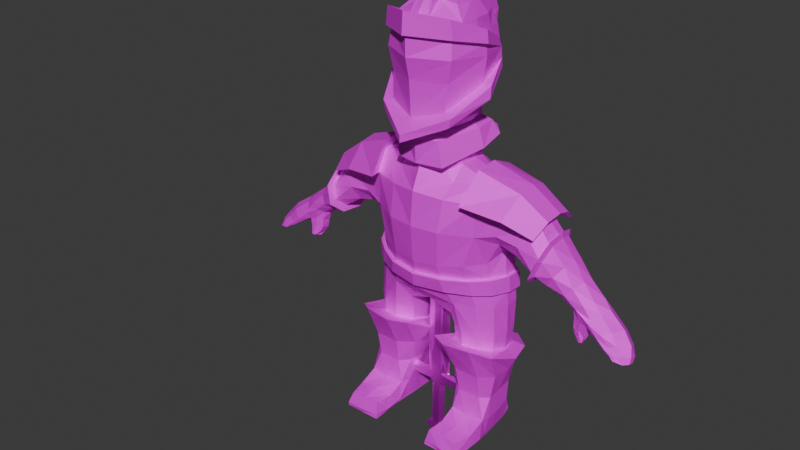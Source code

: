 # Source: character.blend  (saved by Blender 5.1.30; exported with 4.5.12 LTS)
import bpy
from mathutils import Matrix  # noqa: F401  (used for matrix-valued properties, if any)

bpy.ops.wm.read_factory_settings(use_empty=True)
scene = bpy.context.scene
scene.name = 'Scene'

# ---- collections
col_collection = bpy.data.collections.new('Collection'); scene.collection.children.link(col_collection)

# ---- images (referenced by path relative to the original .blend; pixels are not part of the script)
import os
ASSET_DIR = os.environ.get("B2B_ASSET_DIR", "")  # directory of the original .blend (textures are referenced by path, not embedded)
HERE = os.path.dirname(os.path.abspath(__file__))  # packed textures are extracted next to this script under _unpacked/

def load_image(name, relpath, width, height, colorspace="sRGB"):
    """Load a texture the original file referenced (path relative to the .blend, or extracted next to this script)."""
    p = next((c for c in (os.path.join(HERE, relpath), os.path.join(ASSET_DIR, relpath)) if relpath and os.path.exists(c)), "")
    if p:
        img = bpy.data.images.load(p, check_existing=True)
        img.name = name
    else:  # same state as the original file: an image datablock whose file is absent (Cycles renders it pink)
        img = bpy.data.images.new(name, width, height)
        img.source = "FILE"
        img.filepath = "//" + (relpath or name)
    img.colorspace_settings.name = colorspace
    return img
img_knighttex_png = load_image('KnightTex.png', 'KnightTex.png', 1024, 1024, 'sRGB')
img_swordtex = load_image('SwordTex', 'SwordTex.png', 1024, 1024, 'sRGB')

# ---- materials (node trees are filled in below, after node groups)
mat_knight = bpy.data.materials.new('Knight')
mat_swordmat = bpy.data.materials.new('SwordMat')

# ---- material node trees
mat_knight.use_nodes = True; mat_knight.node_tree.nodes.clear()
_N = mat_knight.node_tree.nodes; _L = mat_knight.node_tree.links
n0 = _N.new('ShaderNodeBsdfPrincipled'); n0.name = 'Principled BSDF'; n0.location = (-200, 100)
n0.inputs[1].default_value = 0.2967
n0.inputs[2].default_value = 0.6675
n1 = _N.new('ShaderNodeOutputMaterial'); n1.name = 'Material Output'; n1.location = (200, 100)
n2 = _N.new('ShaderNodeTexImage'); n2.name = 'Image Texture.001'; n2.location = (-588, 83)
n2.image = img_knighttex_png
n2.interpolation = 'Closest'
_L.new(n2.outputs[0], n0.inputs[0])
_L.new(n0.outputs[0], n1.inputs[0])
n1.is_active_output = True
mat_swordmat.use_nodes = True; mat_swordmat.node_tree.nodes.clear()
_N = mat_swordmat.node_tree.nodes; _L = mat_swordmat.node_tree.links
n0 = _N.new('ShaderNodeBsdfPrincipled'); n0.name = 'Principled BSDF'; n0.location = (-200, 100)
n0.inputs[1].default_value = 1.0
n1 = _N.new('ShaderNodeOutputMaterial'); n1.name = 'Material Output'; n1.location = (200, 100)
n2 = _N.new('ShaderNodeTexImage'); n2.name = 'Image Texture'; n2.location = (-553, 64)
n2.image = img_swordtex
n2.interpolation = 'Closest'
_L.new(n0.outputs[0], n1.inputs[0])
_L.new(n2.outputs[0], n0.inputs[0])
n1.is_active_output = True

# ---- world
world_world = bpy.data.worlds.new('World'); scene.world = world_world
world_world.use_nodes = True; world_world.node_tree.nodes.clear()
_N = world_world.node_tree.nodes; _L = world_world.node_tree.links
n0 = _N.new('ShaderNodeOutputWorld'); n0.name = 'World Output'; n0.location = (200, 100)
n1 = _N.new('ShaderNodeBackground'); n1.name = 'Background'; n1.location = (-200, 100)
n1.inputs[0].default_value = (0.05088, 0.05088, 0.05088, 1.0)
_L.new(n1.outputs[0], n0.inputs[0])
n0.is_active_output = True
world_world.color = (0.05088, 0.05088, 0.05088)
world_world.sun_shadow_jitter_overblur = 0.0

# ---- meshes
me_knight = bpy.data.meshes.new('Knight')
me_knight.from_pydata([(-0.1694, 0.2644, 1.103), (-0.3429, 0.2288, 1.589), (-0.351, -0.1103, 0.9283), (-0.3587, -0.1607, 1.622), (0.0, 0.2749, 0.9543), (0.0, 0.2967, 1.556), (0.0, -0.2276, 0.981), (0.0, -0.2842, 1.65), (0.0, 0.3164, 1.109), (-0.3788, 0.03882, 1.748), (0.0, 0.1527, 2.029), (0.0, 0.004153, 0.8196), (-0.2196, 0.2424, 0.9053), (-0.3501, 0.2321, 1.411), (-0.793, 0.09878, 1.221), (-0.7925, -0.03909, 1.213), (-0.786, 0.02796, 1.211), (-0.8117, -0.08285, 1.235), (-0.8544, -0.08922, 1.298), (-0.1826, -0.2357, 1.628), (-0.353, -0.1602, 1.412), (0.0, -0.2535, 1.106), (-0.3624, 0.1789, 1.684), (-0.9053, 0.05252, 1.372), (-0.1661, 0.2781, 1.551), (-0.8896, -0.0288, 1.354), (-0.9005, 0.1268, 1.357), (-0.2246, -0.1618, 0.919), (-0.8572, 0.1684, 1.3), (-0.3805, -0.07331, 1.74), (-0.198, 0.05628, 1.806), (-0.8151, 0.1503, 1.248), (0.0, -0.08798, 2.017), (0.0, 0.2753, 1.779), (-0.1349, 0.02004, 0.7638), (-0.2048, -0.09318, 0.0), (0.0, 0.1408, 0.8771), (0.0, -0.1182, 0.8652), (-0.4969, 0.05899, 1.362), (0.0, -0.3018, 1.43), (-0.1996, 0.1378, 0.0), (0.0, 0.3237, 1.222), (-0.1637, 0.2781, 1.312), (-0.2075, -0.1857, 0.0), (-0.1997, 0.01558, 0.0), (-0.4662, -0.05829, 1.366), (-0.4287, 0.01226, 0.0), (-0.4145, 0.1448, 0.0), (-0.1506, 0.1372, 0.7789), (-0.4445, -0.1922, 0.0), (-0.439, -0.09856, 0.0), (-0.1955, -0.07303, 1.807), (-0.1927, 0.2362, 1.71), (-0.1573, -0.09642, 0.8022), (-0.4741, 0.1364, 1.416), (-0.1746, -0.2745, 1.426), (-0.3893, 0.246, 0.0), (-0.2065, 0.2601, 0.0), (-0.304, -0.1472, 1.107), (-0.6677, 0.1543, 1.571), (-0.6736, 0.07923, 1.592), (-0.6712, -0.006368, 1.581), (-0.5952, -0.06843, 1.339), (-0.6274, -0.1243, 1.431), (-0.4827, -0.1232, 1.448), (-0.6368, 0.2016, 1.469), (-0.4913, 0.2111, 1.498), (-0.5067, 0.2074, 1.59), (-0.6547, 0.2004, 1.527), (-0.6168, 0.1533, 1.403), (-0.6539, -0.08928, 1.523), (-0.5123, -0.1032, 1.602), (-0.6024, 0.05339, 1.341), (-0.2442, 0.228, 0.7085), (-0.2329, 0.2643, 0.402), (-0.2567, 0.238, 0.2765), (-0.236, 0.2163, 0.1638), (-0.1943, 0.1269, 0.1725), (-0.1883, 0.1665, 0.2768), (-0.144, 0.1904, 0.3939), (-0.1509, 0.1474, 0.7085), (-0.1319, 0.04423, 0.7085), (-0.125, 0.06403, 0.4244), (-0.1715, 0.04723, 0.2898), (-0.1886, 0.003039, 0.1552), (-0.4551, -0.003905, 0.1375), (-0.4477, 0.0335, 0.2891), (-0.4925, 0.06925, 0.4446), (-0.4709, 0.06128, 0.7085), (-0.4484, -0.1302, 0.1433), (-0.3994, -0.1108, 0.2857), (-0.4019, -0.1377, 0.4504), (-0.3657, -0.105, 0.7085), (-0.4445, 0.1342, 0.1602), (-0.4322, 0.1668, 0.2837), (-0.4483, 0.2026, 0.4242), (-0.4607, 0.1484, 0.7085), (-0.2111, -0.1275, 0.1382), (-0.2466, -0.1142, 0.286), (-0.2404, -0.1423, 0.4526), (-0.2603, -0.1251, 0.7085), (-0.4408, -0.03217, 0.7085), (-0.4811, -0.06065, 0.4477), (-0.4532, -0.06245, 0.2845), (-0.4557, -0.07501, 0.1338), (-0.3684, 0.2266, 0.7085), (-0.3571, 0.2728, 0.4169), (-0.3589, 0.2318, 0.2812), (-0.3759, 0.2185, 0.1409), (-0.1601, -0.06202, 0.7085), (-0.1471, -0.06323, 0.4468), (-0.1905, -0.05566, 0.289), (-0.1934, -0.06805, 0.1368), (-0.198, -0.3971, 0.0), (-0.4387, -0.3968, 0.0), (-0.4162, -0.3723, 0.09606), (-0.216, -0.3714, 0.1026), (-0.2952, -0.1769, 1.208), (-0.4415, 0.04827, 1.281), (0.0, -0.2773, 1.189), (-0.391, -0.06985, 1.217), (-0.1582, -0.2486, 1.195), (-0.8726, 0.102, 1.168), (-0.875, 0.006722, 1.146), (-0.8652, 0.05187, 1.156), (-0.8884, -0.03165, 1.165), (-0.9255, -0.06035, 1.191), (-0.9897, 0.03202, 1.267), (-0.9574, -0.03865, 1.244), (-1.0, 0.1027, 1.258), (-0.9744, 0.1434, 1.23), (-0.9097, 0.1395, 1.192), (-0.9662, 0.09768, 1.125), (-0.9471, 0.01948, 1.098), (-0.9493, 0.05554, 1.108), (-0.9666, -0.02458, 1.109), (-0.9957, -0.05725, 1.134), (-1.078, 0.005445, 1.183), (-1.041, -0.04694, 1.163), (-1.103, 0.08014, 1.186), (-1.07, 0.1248, 1.146), (-1.001, 0.126, 1.142), (-1.045, 0.1002, 1.074), (-0.9686, 0.02958, 1.036), (-1.026, 0.06513, 1.058), (-0.9739, -0.02568, 1.055), (-1.081, -0.06666, 1.082), (-1.13, -0.001026, 1.124), (-1.091, -0.04683, 1.097), (-1.161, 0.05564, 1.136), (-1.156, 0.1176, 1.097), (-1.054, 0.1295, 1.082), (-1.065, -0.04878, 1.045), (-1.12, 0.02335, 1.028), (-1.14, 0.08908, 1.026), (-1.139, 0.1276, 1.055), (-1.089, -0.01123, 1.007), (-1.151, -0.07766, 1.02), (-1.177, -0.06966, 1.039), (-1.223, 0.1253, 0.9878), (-1.245, 0.1022, 1.028), (-1.219, -0.03072, 1.058), (-1.265, 0.03479, 1.062), (-1.143, -0.06317, 0.9981), (-1.179, -0.005839, 0.9921), (-1.208, 0.08272, 0.9756), (-1.159, -0.04021, 0.9886), (-1.051, -0.05902, 0.9358), (-1.017, -0.04397, 0.9315), (-1.006, -0.01897, 0.922), (-1.042, -0.04009, 0.9187), (-1.207, -0.08049, 0.9692), (-1.229, -0.06676, 0.9816), (-1.275, 0.08749, 0.9328), (-1.302, 0.08871, 0.9585), (-1.263, -0.04942, 0.9949), (-1.323, 0.01827, 0.9919), (-1.201, -0.07264, 0.9578), (-1.226, -0.0211, 0.9508), (-1.259, 0.04847, 0.926), (-1.211, -0.04982, 0.9564), (-1.248, -0.08252, 0.9408), (-1.268, -0.07617, 0.9468), (-1.32, 0.04309, 0.901), (-1.343, 0.03796, 0.9213), (-1.305, -0.06249, 0.9505), (-1.348, -0.02, 0.9423), (-1.244, -0.07785, 0.9351), (-1.282, -0.04176, 0.9278), (-1.321, 0.003495, 0.9108), (-1.254, -0.06371, 0.9327), (-1.271, -0.08822, 0.922), (-1.29, -0.08354, 0.919), (-1.341, 0.003763, 0.8926), (-1.351, -0.00106, 0.9013), (-1.326, -0.07262, 0.9109), (-1.35, -0.03735, 0.9068), (-1.268, -0.08534, 0.9193), (-1.312, -0.06205, 0.9047), (-1.337, -0.02948, 0.8959), (-1.283, -0.07765, 0.9146), (-1.058, -0.04808, 0.9978), (-1.057, -0.0481, 0.9648), (-0.99, -0.03476, 0.9642), (-0.9758, -0.02994, 0.9978), (-0.9741, 0.0222, 0.9818), (-0.9933, 0.002973, 0.9445), (-1.058, -0.02476, 0.9452), (-1.07, -0.009991, 0.9786), (-1.021, -0.04327, 1.052), (-1.049, 0.02472, 1.013), (-1.032, -0.057, 0.9297), (-1.021, -0.02731, 0.9201), (-1.024, 0.01946, 0.9711), (-1.024, -0.003457, 0.9388), (-1.019, -0.0446, 0.9981), (-1.03, -0.05244, 0.9696), (-1.078, 0.04682, 1.04), (-1.094, 0.0955, 1.052), (-1.098, 0.129, 1.07), (-0.3256, -0.1909, 0.0), (-0.4589, -0.1684, 0.02378), (-0.1976, -0.1644, 0.02292), (-0.3289, -0.1415, 0.1327), (-0.3228, -0.3967, 0.0), (-0.4372, -0.3976, 0.02537), (-0.2001, -0.3919, 0.02594), (-0.3187, -0.371, 0.102), (-0.2027, -0.2913, 0.0), (-0.4389, -0.2976, 0.0), (-0.4451, -0.2528, 0.09569), (-0.2125, -0.2417, 0.08918), (-0.1956, -0.2621, 0.0174), (-0.3248, -0.241, 0.1071), (-0.4537, -0.2719, 0.01742), (-0.3205, -0.4034, 0.02772), (-0.3242, -0.2958, 0.0), (-0.2995, 0.255, 0.0), (-0.309, 0.1325, 0.0), (-0.3157, 0.01674, 0.0), (-0.3214, -0.09623, 0.0), (-0.3022, 0.2287, 0.1462), (-0.4735, 0.05259, 0.9121), (-0.4751, 0.1362, 0.9182), (-0.3773, 0.21, 0.9132), (-0.4313, -0.03445, 0.9155), (-0.4605, 0.03669, 1.117), (-0.463, 0.1315, 1.116), (-0.1693, -0.2254, 1.113), (-0.3451, 0.2081, 1.115), (-0.3996, -0.06127, 1.111), (-0.4413, 0.1513, 1.322), (-0.4358, 0.0079, 0.03709), (-0.4234, 0.1416, 0.04761), (-0.2137, 0.2495, 0.03966), (-0.3003, 0.2466, 0.04654), (-0.3843, 0.2357, 0.05252), (-0.2027, -0.08845, 0.02577), (-0.1975, 0.01309, 0.03082), (-0.1985, 0.1355, 0.03616), (-0.4426, -0.09347, 0.02891), (-0.04083, 0.01597, 2.767), (-0.04085, 0.2108, 2.731), (-0.04136, 0.3286, 2.564), (-0.05548, 0.3045, 2.359), (0.0, 0.2255, 2.215), (-0.0399, -0.1115, 2.749), (0.0, -0.1393, 1.952), (-0.1136, -0.1198, 1.949), (-0.1429, -0.08906, 2.733), (-0.1639, 0.0007286, 2.724), (-0.2428, 0.0002461, 2.105), (-0.1688, 0.07879, 1.937), (-0.1545, 0.09424, 2.725), (-0.2019, 0.1496, 2.565), (-0.2341, 0.1576, 2.334), (-0.1841, 0.0894, 2.155), (-0.1688, 0.1894, 1.942), (-0.1125, 0.1728, 2.728), (-0.1768, 0.253, 2.556), (-0.1872, 0.25, 2.355), (-0.1107, 0.1963, 2.194), (-0.1204, 0.2388, 1.946), (-0.06443, -0.2439, 2.667), (-0.04083, 0.2682, 2.647), (0.0, 0.2556, 1.95), (-0.04083, 0.07857, 2.863), (-0.04083, -0.1201, 2.857), (0.0, -0.1208, 2.858), (0.0, 0.2706, 2.811), (0.0, 0.0776, 2.865), (-0.04083, 0.2706, 2.811), (-0.04078, 0.4498, 2.576), (-0.03904, 0.4144, 2.32), (0.0, 0.4151, 2.32), (0.0, 0.4494, 2.577), (-0.2179, -0.1392, 2.654), (-0.2158, -0.004947, 2.647), (-0.1991, 0.126, 2.647), (-0.1511, 0.2254, 2.647), (-0.04083, 0.3898, 2.705), (0.0, 0.3898, 2.705), (-0.05462, 0.3227, 2.459), (-0.1911, 0.2592, 2.461), (-0.03897, 0.4379, 2.426), (-7.374e-05, 0.437, 2.426), (-0.04039, 0.3186, 2.191), (-0.2654, 0.0008905, 2.215), (-0.2199, 0.1585, 2.222), (-0.1628, 0.2278, 2.236), (0.0, 0.3189, 2.191), (0.0, -0.2594, 1.995), (-0.09291, -0.2154, 1.997), (-0.1649, 0.04729, 2.025), (-0.1618, 0.1555, 2.034), (-0.07901, 0.1674, 2.05), (0.0, 0.17, 2.06), (-0.2385, -0.01185, 2.577), (-0.2149, 0.155, 2.507), (0.0, -0.3233, 2.021), (-0.1632, -0.1994, 2.08), (-0.275, 0.1721, 2.341), (-0.2628, 0.1741, 2.456), (-0.286, -0.02649, 2.295), (-0.2963, -0.009657, 2.454), (-0.209, -0.2157, 2.574), (-0.1848, -0.2339, 2.16), (0.0, -0.246, 2.687), (0.0, -0.3022, 2.108), (-7.374e-05, -0.3542, 2.589), (-7.374e-05, -0.3536, 2.47), (-7.374e-05, -0.32, 2.334), (-0.2464, 0.1678, 2.51), (-0.2218, -0.2321, 2.464), (-0.1935, -0.2234, 2.325), (-0.1916, -0.1513, 1.71), (0.0, -0.1565, 1.931), (0.0, 0.2357, 1.964), (-0.1912, 0.1443, 1.784), (-0.1554, 0.07531, 1.994), (-0.1422, -0.08886, 1.997), (-0.2697, 0.173, 2.391), (-0.2933, -0.01527, 2.528), (-0.3457, -0.02687, 2.296), (-0.2424, -0.2536, 2.145), (0.0, -0.401, 1.987), (-0.3483, -0.03771, 2.223), (-0.2269, -0.2566, 2.085), (0.0, -0.4014, 2.032), (-0.2168, -0.2439, 2.696), (0.0, -0.3752, 2.733), (-0.233, -0.2389, 2.58), (0.0, -0.3841, 2.599), (-0.3223, -0.03635, 2.533), (-0.3104, -0.03582, 2.612), (-0.1405, -0.1451, 1.772), (-0.7783, 0.1501, 1.451), (-0.7891, 0.07043, 1.473), (-0.791, -0.03692, 1.461), (-0.7232, -0.07209, 1.252), (-0.7517, -0.137, 1.306), (-0.7285, 0.1841, 1.352), (-0.7573, 0.1939, 1.405), (-0.7082, 0.1219, 1.3), (-0.7809, -0.123, 1.397), (-0.7043, 0.02846, 1.253), (-0.7951, 0.1544, 1.449), (-0.8061, 0.07269, 1.471), (-0.8081, -0.0374, 1.459), (-0.7386, -0.07347, 1.245), (-0.7678, -0.1401, 1.3), (-0.744, 0.1892, 1.347), (-0.7735, 0.1993, 1.402), (-0.7232, 0.1255, 1.294), (-0.7977, -0.1256, 1.393), (-0.7191, 0.02965, 1.246), (-0.7839, 0.1832, 1.479), (-0.7979, 0.08024, 1.507), (-0.8003, -0.05838, 1.492), (-0.7128, -0.1038, 1.222), (-0.7496, -0.1877, 1.292), (-0.7196, 0.227, 1.351), (-0.7567, 0.2397, 1.42), (-0.6934, 0.1467, 1.284), (-0.7873, -0.1695, 1.409), (-0.6883, 0.02604, 1.223), (-0.3195, 0.2206, 1.749), (-0.2933, 0.3234, 1.596), (-0.3437, -0.1183, 1.824), (-0.3416, 0.03235, 1.835), (-0.5808, 0.1861, 1.706), (-0.321, -0.2699, 1.641), (-0.569, -0.2071, 1.599), (-0.7606, 0.1875, 1.58), (-0.5928, 0.06723, 1.743), (-0.7687, 0.08664, 1.608), (-0.5918, -0.05716, 1.725), (-0.7654, -0.02837, 1.594), (-0.5598, 0.3069, 1.568), (-0.7432, 0.276, 1.501), (-0.7422, -0.1398, 1.515), (0.0, -0.2669, 1.965), (0.0, -0.2593, 1.818), (-0.1195, -0.2118, 1.968), (-0.1707, -0.2305, 1.821), (-0.2097, 0.06171, 1.988), (-0.252, 0.05678, 1.876), (-0.2057, 0.1972, 1.997), (-0.2519, 0.2142, 1.917), (-0.102, 0.2121, 2.013), (-0.1808, 0.284, 1.938), (0.0, 0.3073, 1.947), (0.0, 0.2155, 2.023), (-0.8666, 0.09776, 1.326), (-0.8724, 0.05528, 1.337), (-0.8734, -0.001937, 1.331), (-0.8373, -0.02069, 1.22), (-0.8524, -0.0553, 1.248), (-0.8401, 0.1159, 1.273), (-0.8554, 0.1211, 1.301), (-0.8293, 0.08271, 1.245), (-0.868, -0.0478, 1.296), (-0.8271, 0.03291, 1.22), (-0.7814, 0.06904, 1.475), (-0.771, 0.146, 1.454), (-0.7229, 0.1788, 1.357), (-0.7033, 0.1187, 1.307), (-0.7507, 0.1883, 1.409), (-0.6995, 0.0285, 1.262), (-0.7178, -0.06863, 1.262), (-0.7453, -0.1314, 1.313), (-0.7735, -0.1178, 1.401), (-0.7832, -0.03465, 1.463), (-0.2168, 0.3247, 0.52), (-0.1326, 0.215, 0.5204), (-0.074, 0.05185, 0.5278), (-0.5409, 0.06767, 0.544), (-0.4, -0.2417, 0.688), (-0.5026, 0.2243, 0.5453), (-0.2225, -0.2592, 0.678), (-0.5053, -0.1528, 0.6401), (-0.3772, 0.3298, 0.5346), (-0.1083, -0.2022, 0.6706), (-0.1787, 0.1581, 0.5848), (-0.4763, 0.06327, 0.5918), (-0.3747, -0.09975, 0.6256), (-0.4484, 0.162, 0.596), (-0.2626, -0.1179, 0.6244), (-0.2461, 0.2371, 0.5875), (-0.1345, 0.04918, 0.5822), (-0.4508, -0.02852, 0.6068), (-0.3645, 0.2382, 0.5885), (-0.1815, -0.05483, 0.6038), (-0.2514, 0.2073, 0.4657), (-0.1692, 0.1362, 0.4657), (-0.1524, 0.04529, 0.4657), (-0.4513, 0.06032, 0.4657), (-0.3585, -0.08625, 0.4657), (-0.4423, 0.1371, 0.4657), (-0.2656, -0.104, 0.4657), (-0.4247, -0.02206, 0.4657), (-0.3609, 0.2061, 0.4657), (-0.1773, -0.04838, 0.4657), (-0.3118, 0.06068, 0.5992), (-0.7449, 0.0377, 1.37), (0.0, 0.0, 1.946), (-0.325, -0.1286, 1.015), (0.0, -0.2406, 1.024), (0.0, 0.2957, 1.007), (-0.4691, 0.1339, 1.017), (-0.1945, 0.2534, 1.004), (-0.1876, -0.2043, 1.029), (-0.4667, 0.04432, 1.017), (-0.3612, 0.2091, 1.014), (-0.4105, -0.04859, 1.013), (-0.3666, 0.2279, 1.116), (-0.1814, 0.29, 1.102), (-0.494, 0.1413, 1.013), (-0.4877, 0.1388, 1.117), (-0.4896, 0.045, 1.012), (-0.4832, 0.03699, 1.118), (-0.1801, -0.2525, 1.111), (-0.3233, -0.1606, 1.107), (0.0, -0.2825, 1.103), (-0.4238, -0.07087, 1.112), (0.0, 0.3358, 1.108), (-0.3453, -0.1411, 1.011), (0.0, -0.2689, 1.018), (0.0, 0.3141, 1.003), (-0.2078, 0.2784, 0.9987), (-0.1994, -0.2304, 1.023), (-0.3834, 0.229, 1.01), (-0.4353, -0.05756, 1.009)], [], [(55, 19, 3, 20), (108, 241, 255, 256), (52, 24, 1, 22), (51, 30, 9, 29), (58, 250, 484, 482), (26, 28, 130, 129), (89, 104, 260, 221), (13, 251, 54, 66), (76, 77, 259), (236, 228, 113, 224), (42, 24, 5, 41), (0, 42, 41, 8), (250, 58, 117, 120), (13, 1, 24, 42), (112, 97, 222, 257), (104, 85, 252, 260), (77, 84, 258, 259), (4, 36, 48, 12), (36, 11, 34, 48), (473, 244, 243, 469), (85, 93, 253, 252), (31, 14, 122, 131), (19, 335, 29, 3), (7, 335, 19), (30, 51, 340, 339), (30, 338, 9), (10, 337, 339), (33, 5, 24, 52), (93, 108, 253), (11, 37, 53, 34), (37, 6, 27, 53), (121, 55, 20, 117), (119, 39, 55, 121), (39, 7, 19, 55), (23, 26, 129, 127), (84, 112, 257, 258), (25, 23, 127, 128), (472, 242, 245, 474), (59, 60, 395, 393), (60, 61, 397, 395), (251, 118, 38, 54), (66, 54, 69, 65), (1, 13, 66, 67), (67, 66, 65, 68), (38, 45, 62, 72), (45, 20, 64), (45, 64, 63, 62), (67, 68, 399, 398), (3, 29, 388, 391), (9, 22, 386, 389), (1, 67, 398, 387), (22, 1, 387, 386), (68, 59, 393, 399), (20, 3, 71, 64), (64, 71, 70, 63), (54, 38, 72, 69), (34, 53, 109, 81), (435, 442, 110, 82), (82, 110, 111, 83), (83, 111, 112, 84), (469, 243, 242, 472), (438, 441, 106, 95), (95, 106, 107, 94), (94, 107, 108, 93), (118, 246, 250, 120), (436, 438, 95, 87), (87, 95, 94, 86), (86, 94, 93, 85), (48, 34, 81, 80), (434, 435, 82, 79), (79, 82, 83, 78), (78, 83, 84, 77), (440, 436, 87, 102), (102, 87, 86, 103), (103, 86, 85, 104), (53, 27, 100, 109), (442, 439, 99, 110), (110, 99, 98, 111), (111, 98, 97), (27, 2, 92, 100), (439, 437, 91, 99), (99, 91, 90, 98), (98, 90, 223), (12, 48, 80, 73), (433, 434, 79, 74), (74, 79, 78, 75), (75, 78, 77, 76), (2, 245, 101, 92), (437, 440, 102, 91), (91, 102, 103, 90), (90, 103, 89), (473, 469, 477, 491), (441, 433, 74, 106), (106, 74, 75, 107), (107, 75, 241), (247, 249, 475, 478), (57, 40, 238, 237), (235, 225, 114, 224), (234, 229, 114, 225), (233, 230, 115, 227), (232, 231, 116, 226), (21, 119, 121, 248), (248, 121, 117, 58), (38, 118, 120, 45), (472, 474, 492, 479), (20, 45, 120, 117), (127, 129, 139, 137), (131, 122, 132, 141), (129, 130, 140, 139), (130, 131, 141, 140), (15, 17, 125, 123), (28, 31, 131, 130), (17, 18, 126, 125), (14, 16, 124, 122), (16, 15, 123, 124), (18, 25, 128, 126), (133, 135, 145, 143), (137, 139, 149, 147), (141, 132, 142, 151), (139, 140, 150, 149), (123, 125, 135, 133), (124, 123, 133, 134), (125, 126, 136, 135), (122, 124, 134, 132), (126, 128, 138, 136), (128, 127, 137, 138), (156, 152, 163, 166), (152, 146, 157, 163), (147, 149, 162, 161), (154, 153, 164, 165), (134, 133, 143, 144), (135, 136, 209, 145), (132, 134, 144, 142), (136, 138, 148, 146), (138, 137, 147, 148), (140, 155, 150), (143, 210, 217, 144), (217, 153, 154, 218), (216, 202, 167, 211), (218, 154, 155, 219), (165, 164, 178, 179), (152, 136, 146), (155, 140, 141, 151, 219), (158, 161, 175, 172), (164, 166, 180, 178), (161, 162, 176, 175), (146, 148, 158, 157), (155, 154, 165, 159), (148, 147, 161, 158), (153, 156, 166, 164), (150, 155, 159, 160), (149, 150, 160, 162), (214, 206, 169, 212), (168, 211, 212, 169), (202, 207, 170, 167), (178, 180, 190, 188), (175, 176, 186, 185), (173, 179, 189, 183), (177, 171, 181, 187), (157, 158, 172, 171), (162, 160, 174, 176), (166, 163, 177, 180), (160, 159, 173, 174), (163, 157, 171, 177), (159, 165, 179, 173), (188, 190, 200, 198), (185, 186, 196, 195), (183, 189, 199, 193), (187, 181, 191, 197), (172, 175, 185, 182), (179, 178, 188, 189), (171, 172, 182, 181), (176, 174, 184, 186), (180, 177, 187, 190), (174, 173, 183, 184), (199, 196, 194, 193), (197, 191, 192, 200), (198, 195, 196, 199), (200, 192, 195, 198), (182, 185, 195, 192), (189, 188, 198, 199), (181, 182, 192, 191), (186, 184, 194, 196), (190, 187, 197, 200), (184, 183, 193, 194), (206, 203, 168, 169), (143, 145, 204, 205), (205, 204, 203, 206), (152, 156, 208, 201), (210, 143, 205, 213), (213, 205, 206, 214), (209, 152, 201, 215), (215, 201, 202, 216), (204, 215, 216, 203), (145, 209, 215, 204), (208, 213, 214, 207), (156, 210, 213, 208), (207, 214, 212, 170), (211, 167, 170, 212), (203, 216, 211, 168), (142, 218, 219, 151), (144, 217, 218, 142), (217, 210, 156, 153), (209, 136, 152), (228, 232, 226, 113), (43, 222, 232, 228), (222, 97, 231, 232), (231, 233, 227, 116), (97, 223, 233, 231), (223, 89, 230, 233), (230, 234, 225, 115), (89, 221, 234, 230), (221, 49, 229, 234), (226, 235, 224, 113), (116, 227, 235, 226), (227, 115, 225, 235), (229, 236, 224, 114), (49, 220, 236, 229), (220, 43, 228, 236), (50, 240, 220, 49), (46, 239, 240, 50), (47, 238, 239, 46), (237, 238, 47, 56), (239, 238, 40, 44), (220, 240, 35, 43), (240, 239, 44, 35), (237, 255, 254, 57), (40, 57, 254, 259), (47, 253, 256, 56), (245, 242, 88, 101), (242, 243, 96, 88), (244, 12, 73, 105), (243, 244, 105, 96), (0, 249, 13, 42), (250, 246, 480, 484), (246, 118, 251, 247), (249, 247, 251, 13), (223, 97, 98), (223, 90, 89), (75, 76, 241), (241, 108, 107), (221, 260, 50, 49), (254, 255, 241, 76), (258, 257, 35, 44), (257, 222, 43, 35), (259, 254, 76), (252, 253, 47, 46), (256, 253, 108), (256, 255, 237, 56), (260, 252, 46, 50), (259, 258, 44, 40), (89, 103, 104), (97, 112, 111), (328, 326, 344, 348), (266, 269, 296, 283), (344, 326, 323, 343), (296, 269, 270, 297), (269, 261, 270), (307, 275, 308), (297, 270, 273, 298), (313, 271, 276, 314), (270, 261, 273), (298, 273, 278, 299), (314, 276, 281, 315), (273, 261, 278), (308, 275, 280, 309), (303, 279, 263, 302), (278, 261, 262), (265, 316, 315, 281), (309, 280, 264, 306), (299, 278, 262, 284), (306, 310, 265), (302, 263, 292, 304), (291, 289, 301, 300), (261, 266, 287, 286), (287, 288, 290, 286), (263, 284, 300, 292), (283, 287, 266), (286, 290, 289, 291), (262, 261, 286, 291), (300, 301, 295, 292), (284, 262, 291, 300), (304, 305, 294, 293), (279, 299, 284, 263), (274, 298, 299, 279), (292, 295, 305, 304), (264, 302, 304, 293), (280, 303, 302, 264), (264, 293, 306), (281, 309, 306, 265), (276, 308, 309, 281), (271, 307, 308, 276), (320, 347, 346, 307), (312, 313, 405, 403), (313, 314, 407, 405), (314, 315, 409, 407), (268, 267, 402, 404), (315, 316, 412, 409), (294, 310, 306, 293), (274, 318, 317), (274, 317, 297, 298), (303, 318, 274, 279), (261, 269, 266), (317, 296, 297), (323, 324, 322, 341), (317, 354, 349, 296), (325, 329, 352, 351), (322, 332, 303), (313, 312, 271), (346, 321, 275, 307), (317, 318, 332, 354), (346, 347, 344, 343), (318, 303, 332), (280, 275, 321), (283, 349, 350, 327), (349, 283, 296), (324, 323, 334, 333), (325, 333, 330, 329), (331, 330, 333, 334), (342, 322, 324), (283, 327, 288, 287), (340, 32, 10, 339), (29, 335, 51), (335, 355, 51), (338, 337, 33, 52), (9, 338, 52, 22), (339, 337, 338), (340, 336, 32), (323, 341, 343), (347, 345, 348, 344), (280, 341, 322, 303), (321, 341, 280), (319, 345, 347, 320), (404, 403, 405, 406), (341, 321, 346, 343), (342, 324, 333, 325), (351, 352, 350, 349), (354, 332, 322, 353), (342, 325, 351, 353), (322, 342, 353), (277, 272, 406, 408), (354, 353, 351, 349), (335, 7, 355), (51, 355, 340), (355, 7, 336), (70, 61, 358, 364), (61, 60, 357, 358), (60, 59, 356, 357), (59, 68, 362, 356), (68, 65, 361, 362), (65, 69, 363, 361), (69, 72, 365, 363), (72, 62, 359, 365), (62, 63, 360, 359), (63, 70, 364, 360), (23, 25, 368, 367), (26, 23, 367, 366), (28, 26, 366, 372), (31, 28, 372, 371), (14, 31, 371, 373), (16, 14, 373, 375), (15, 16, 375, 369), (17, 15, 369, 370), (18, 17, 370, 374), (25, 18, 374, 368), (334, 323, 326), (389, 386, 390, 394), (394, 390, 393, 395), (391, 388, 396, 392), (392, 396, 397, 400), (388, 389, 394, 396), (396, 394, 395, 397), (386, 387, 398, 390), (390, 398, 399, 393), (29, 9, 389, 388), (71, 3, 391, 392), (61, 70, 400, 397), (70, 71, 392, 400), (408, 407, 409, 410), (406, 405, 407, 408), (272, 268, 404, 406), (402, 401, 403, 404), (410, 409, 412, 411), (285, 282, 410, 411), (311, 312, 403, 401), (267, 311, 401, 402), (282, 277, 408, 410), (364, 358, 415, 421), (362, 361, 418, 419), (363, 365, 422, 420), (358, 357, 414, 415), (365, 359, 416, 422), (357, 356, 413, 414), (356, 362, 419, 413), (359, 360, 417, 416), (361, 363, 420, 418), (360, 364, 421, 417), (370, 369, 379, 380), (373, 371, 381, 383), (374, 370, 380, 384), (368, 374, 384, 378), (371, 372, 382, 381), (375, 373, 383, 385), (367, 368, 378, 377), (369, 375, 385, 379), (366, 367, 377, 376), (372, 366, 376, 382), (380, 430, 431, 384), (384, 431, 432, 378), (381, 382, 427, 425), (385, 383, 426, 428), (378, 432, 423, 377), (379, 385, 428, 429), (377, 423, 424, 376), (376, 424, 427, 382), (380, 379, 429, 430), (383, 381, 425, 426), (451, 448, 433, 441), (445, 450, 440, 437), (448, 443, 434, 433), (447, 445, 437, 439), (452, 447, 439, 442), (450, 444, 440), (443, 449, 435, 434), (444, 446, 438, 436), (446, 451, 441, 438), (449, 452, 442), (81, 109, 462, 455), (100, 92, 457, 459), (96, 105, 461, 458), (73, 80, 454, 453), (88, 96, 458, 456), (92, 101, 460, 457), (80, 81, 455, 454), (105, 73, 453, 461), (101, 88, 456, 460), (109, 100, 459, 462), (271, 312, 320, 307), (201, 208, 207, 202), (311, 319, 320, 312), (440, 444, 436), (442, 435, 449), (328, 331, 334, 326), (338, 30, 339), (340, 355, 336), (446, 444, 463), (448, 451, 463), (445, 447, 463), (449, 443, 463), (452, 449, 463), (443, 448, 463), (444, 450, 463), (451, 446, 463), (450, 445, 463), (447, 452, 463), (429, 428, 464), (424, 423, 464), (427, 424, 464), (430, 429, 464), (426, 425, 464), (431, 430, 464), (432, 431, 464), (425, 427, 464), (428, 426, 464), (423, 432, 464), (268, 272, 465), (272, 277, 465), (277, 282, 465), (282, 285, 465), (267, 268, 465), (12, 470, 468, 4), (12, 244, 473, 470), (6, 467, 471, 27), (245, 2, 466, 474), (469, 472, 479, 477), (246, 247, 478, 480), (474, 466, 486, 492), (27, 471, 466, 2), (490, 481, 482, 486), (492, 486, 482, 484), (487, 483, 481, 490), (489, 491, 475, 476), (489, 476, 485, 488), (478, 477, 479, 480), (480, 479, 492, 484), (475, 491, 477, 478), (249, 0, 476, 475), (466, 471, 490, 486), (0, 8, 485, 476), (468, 470, 489, 488), (470, 473, 491, 489), (248, 58, 482, 481), (471, 467, 487, 490), (21, 248, 481, 483)])
_uv = me_knight.uv_layers.new(name='UVMap')
_uv.uv.foreach_set('vector', [0.2337, 0.3819, 0.1824, 0.3835, 0.1752, 0.3362, 0.2346, 0.3279, 0.7513, 0.7393, 0.7513, 0.7164, 0.7842, 0.719, 0.781, 0.7426, 0.6148, 0.3826, 0.623, 0.3345, 0.6711, 0.3581, 0.6645, 0.3968, 0.1183, 0.3886, 0.08559, 0.3786, 0.1023, 0.333, 0.131, 0.337, 0.1003, 0.1507, 0.05523, 0.15, 0.05416, 0.1358, 0.09996, 0.1397, 0.03998, 0.6958, 0.0165, 0.6902, 0.03324, 0.6571, 0.04972, 0.6569, 0.7384, 0.8514, 0.743, 0.8341, 0.7778, 0.8392, 0.7813, 0.8601, 0.6838, 0.3012, 0.7173, 0.2702, 0.7298, 0.2993, 0.7208, 0.3335, 0.7466, 0.6952, 0.7414, 0.6651, 0.785, 0.6622, 0.9293, 0.505, 0.9658, 0.502, 0.9635, 0.5319, 0.9297, 0.5354, 0.6312, 0.267, 0.623, 0.3345, 0.5785, 0.3235, 0.5826, 0.2432, 0.6256, 0.2088, 0.6312, 0.267, 0.5826, 0.2432, 0.5775, 0.2104, 0.3343, 0.3245, 0.3302, 0.3559, 0.2905, 0.349, 0.2944, 0.3147, 0.6838, 0.3012, 0.6711, 0.3581, 0.623, 0.3345, 0.6312, 0.267, 0.7454, 0.6047, 0.7419, 0.5854, 0.7825, 0.5748, 0.7812, 0.5963, 0.743, 0.8341, 0.7441, 0.8124, 0.7771, 0.8107, 0.7778, 0.8392, 0.7414, 0.6651, 0.7428, 0.6273, 0.7829, 0.6259, 0.785, 0.6622, 0.574, 0.1766, 0.56, 0.1391, 0.5963, 0.1027, 0.6327, 0.1451, 0.56, 0.1391, 0.5295, 0.1152, 0.5652, 0.0838, 0.5963, 0.1027, 0.678, 0.1802, 0.6806, 0.1437, 0.7159, 0.1419, 0.7148, 0.1782, 0.7441, 0.8124, 0.7411, 0.7708, 0.7775, 0.7714, 0.7771, 0.8107, 0.8639, 0.06041, 0.882, 0.05829, 0.8834, 0.08574, 0.8678, 0.09097, 0.1824, 0.3835, 0.1524, 0.3838, 0.131, 0.337, 0.1752, 0.3362, 0.1891, 0.4306, 0.1524, 0.3838, 0.1824, 0.3835, 0.08559, 0.3786, 0.1183, 0.3886, 0.09687, 0.4335, 0.05775, 0.4239, 0.6088, 0.4439, 0.6051, 0.4171, 0.6638, 0.443, 0.5123, 0.4395, 0.5221, 0.4116, 0.5564, 0.4646, 0.555, 0.3723, 0.5785, 0.3235, 0.623, 0.3345, 0.6148, 0.3826, 0.7411, 0.7708, 0.7513, 0.7393, 0.7775, 0.7714, 0.3788, 0.4587, 0.3565, 0.4392, 0.3943, 0.4083, 0.4118, 0.4354, 0.3565, 0.4392, 0.3194, 0.4299, 0.3647, 0.3812, 0.3943, 0.4083, 0.2901, 0.387, 0.2337, 0.3819, 0.2346, 0.3279, 0.2905, 0.349, 0.2875, 0.4277, 0.2354, 0.4244, 0.2337, 0.3819, 0.2901, 0.387, 0.2354, 0.4244, 0.1891, 0.4306, 0.1824, 0.3835, 0.2337, 0.3819, 0.06212, 0.6981, 0.03998, 0.6958, 0.04972, 0.6569, 0.07054, 0.6596, 0.7428, 0.6273, 0.7454, 0.6047, 0.7812, 0.5963, 0.7829, 0.6259, 0.08725, 0.6984, 0.06212, 0.6981, 0.07054, 0.6596, 0.09475, 0.6601, 0.3595, 0.2964, 0.386, 0.2965, 0.3797, 0.3203, 0.357, 0.3224, 0.1529, 0.9298, 0.15, 0.8913, 0.1762, 0.89, 0.1788, 0.9199, 0.15, 0.8913, 0.15, 0.852, 0.1769, 0.8564, 0.1762, 0.89, 0.7173, 0.2702, 0.7433, 0.2507, 0.7486, 0.2775, 0.7298, 0.2993, 0.7208, 0.3335, 0.7298, 0.2993, 0.7685, 0.3174, 0.7642, 0.3426, 0.6711, 0.3581, 0.6838, 0.3012, 0.7208, 0.3335, 0.7185, 0.3617, 0.7185, 0.3617, 0.7208, 0.3335, 0.7642, 0.3426, 0.7628, 0.3611, 0.2777, 0.2675, 0.2533, 0.2892, 0.2428, 0.2537, 0.2744, 0.2458, 0.2533, 0.2892, 0.2346, 0.3279, 0.2216, 0.2936, 0.2533, 0.2892, 0.2216, 0.2936, 0.2121, 0.2551, 0.2428, 0.2537, 0.2458, 0.9996, 0.1693, 0.9756, 0.188, 0.9522, 0.2322, 0.9682, 0.3103, 0.7568, 0.3457, 0.83, 0.3205, 0.8381, 0.2944, 0.7855, 0.3503, 0.8823, 0.3408, 0.9424, 0.3212, 0.93, 0.3241, 0.8761, 0.3141, 1.0, 0.2458, 0.9996, 0.2322, 0.9682, 0.3005, 0.9732, 0.3408, 0.9424, 0.3141, 1.0, 0.3005, 0.9732, 0.3212, 0.93, 0.1693, 0.9756, 0.1529, 0.9298, 0.1788, 0.9199, 0.188, 0.9522, 0.2346, 0.3279, 0.1752, 0.3362, 0.1782, 0.2938, 0.2216, 0.2936, 0.2216, 0.2936, 0.1782, 0.2938, 0.1836, 0.2535, 0.2121, 0.2551, 0.7298, 0.2993, 0.7486, 0.2775, 0.778, 0.283, 0.7685, 0.3174, 0.4118, 0.4354, 0.3943, 0.4083, 0.4209, 0.4127, 0.4242, 0.4404, 0.8787, 0.8588, 0.8392, 0.8024, 0.9118, 0.8183, 0.9176, 0.857, 0.947, 0.8553, 0.9399, 0.8168, 0.994, 0.81, 0.9934, 0.8462, 0.7014, 0.6461, 0.6981, 0.6186, 0.7454, 0.6047, 0.7428, 0.6273, 0.7148, 0.1782, 0.7159, 0.1419, 0.7398, 0.1392, 0.7402, 0.1695, 0.8783, 0.6101, 0.8867, 0.5659, 0.9376, 0.5825, 0.9294, 0.6151, 0.9502, 0.6144, 0.9584, 0.5818, 0.9988, 0.59, 0.9957, 0.6286, 0.7025, 0.7575, 0.706, 0.7306, 0.7513, 0.7393, 0.7411, 0.7708, 0.2912, 0.2817, 0.3329, 0.2963, 0.3343, 0.3245, 0.2944, 0.3147, 0.8825, 0.6518, 0.8783, 0.6101, 0.9294, 0.6151, 0.9187, 0.656, 0.9395, 0.6553, 0.9502, 0.6144, 0.9957, 0.6286, 0.9912, 0.671, 0.6967, 0.7947, 0.7025, 0.7575, 0.7411, 0.7708, 0.7441, 0.8124, 0.5963, 0.1027, 0.5652, 0.0838, 0.5751, 0.07374, 0.6029, 0.08153, 0.888, 0.9026, 0.8787, 0.8588, 0.9176, 0.857, 0.9289, 0.8935, 0.9498, 0.8928, 0.947, 0.8553, 0.9934, 0.8462, 0.99, 0.8886, 0.7082, 0.6773, 0.7014, 0.6461, 0.7428, 0.6273, 0.7414, 0.6651, 0.85, 0.7023, 0.8825, 0.6518, 0.9187, 0.656, 0.9158, 0.6953, 0.94, 0.6938, 0.9395, 0.6553, 0.9912, 0.671, 0.9934, 0.7007, 0.6947, 0.8214, 0.6967, 0.7947, 0.7441, 0.8124, 0.743, 0.8341, 0.3943, 0.4083, 0.3647, 0.3812, 0.4211, 0.3828, 0.4209, 0.4127, 0.8392, 0.8024, 0.8387, 0.7743, 0.9142, 0.78, 0.9118, 0.8183, 0.9399, 0.8168, 0.9411, 0.7785, 0.9952, 0.78, 0.994, 0.81, 0.6981, 0.6186, 0.6923, 0.5982, 0.7419, 0.5854, 0.3647, 0.3812, 0.3698, 0.3466, 0.426, 0.356, 0.4211, 0.3828, 0.8387, 0.7743, 0.8385, 0.7336, 0.915, 0.7295, 0.9142, 0.78, 0.9411, 0.7785, 0.9403, 0.728, 0.9938, 0.7257, 0.9952, 0.78, 0.6645, 0.8776, 0.687, 0.8392, 0.7179, 0.88, 0.6327, 0.1451, 0.5963, 0.1027, 0.6029, 0.08153, 0.6374, 0.08576, 0.8936, 0.9375, 0.888, 0.9026, 0.9289, 0.8935, 0.9324, 0.9271, 0.9533, 0.9264, 0.9498, 0.8928, 0.99, 0.8886, 0.9943, 0.9197, 0.7089, 0.703, 0.7082, 0.6773, 0.7414, 0.6651, 0.7466, 0.6952, 0.3698, 0.3466, 0.3797, 0.3203, 0.4321, 0.3303, 0.426, 0.356, 0.8385, 0.7336, 0.85, 0.7023, 0.9158, 0.6953, 0.915, 0.7295, 0.9403, 0.728, 0.94, 0.6938, 0.9934, 0.7007, 0.9938, 0.7257, 0.687, 0.8392, 0.6947, 0.8214, 0.7384, 0.8514, 0.1234, 0.01487, 0.1658, 0.01437, 0.1627, 0.03096, 0.1232, 0.03216, 0.8916, 0.9808, 0.8936, 0.9375, 0.9324, 0.9271, 0.9363, 0.9648, 0.9571, 0.9641, 0.9533, 0.9264, 0.9943, 0.9197, 1.002, 0.9496, 0.706, 0.7306, 0.7089, 0.703, 0.7513, 0.7164, 0.164, 0.08259, 0.1227, 0.08429, 0.12, 0.06487, 0.164, 0.06593, 0.9515, 0.3442, 0.9621, 0.3768, 0.9297, 0.3805, 0.9266, 0.3437, 0.9305, 0.5445, 0.8921, 0.54, 0.8982, 0.533, 0.9297, 0.5354, 0.8873, 0.4977, 0.8949, 0.5049, 0.8982, 0.533, 0.8921, 0.54, 0.7305, 0.9034, 0.7626, 0.8872, 0.7691, 0.9217, 0.7467, 0.937, 0.7904, 0.5473, 0.7636, 0.5502, 0.7695, 0.5135, 0.7917, 0.503, 0.3036, 0.4278, 0.2875, 0.4277, 0.2901, 0.387, 0.3278, 0.3918, 0.3278, 0.3918, 0.2901, 0.387, 0.2905, 0.349, 0.3302, 0.3559, 0.2777, 0.2675, 0.2912, 0.2817, 0.2944, 0.3147, 0.2533, 0.2892, 0.0114, 0.09211, 0.04959, 0.09592, 0.04928, 0.1086, 0.01184, 0.1012, 0.2346, 0.3279, 0.2533, 0.2892, 0.2944, 0.3147, 0.2905, 0.349, 0.07054, 0.6596, 0.04972, 0.6569, 0.05146, 0.6219, 0.07367, 0.6226, 0.8678, 0.09097, 0.8834, 0.08574, 0.8819, 0.1159, 0.8682, 0.1203, 0.04972, 0.6569, 0.03324, 0.6571, 0.03255, 0.626, 0.05146, 0.6219, 0.85, 0.1017, 0.8678, 0.09097, 0.8682, 0.1203, 0.8536, 0.1329, 0.9236, 0.05502, 0.9395, 0.05467, 0.9244, 0.08796, 0.9115, 0.08881, 0.8442, 0.06486, 0.8639, 0.06041, 0.8678, 0.09097, 0.85, 0.1017, 0.1345, 0.6859, 0.1142, 0.6948, 0.1132, 0.6539, 0.1291, 0.6519, 0.882, 0.05829, 0.9032, 0.05641, 0.8983, 0.08549, 0.8834, 0.08574, 0.9032, 0.05641, 0.9236, 0.05502, 0.9115, 0.08881, 0.8983, 0.08549, 0.1142, 0.6948, 0.08725, 0.6984, 0.09475, 0.6601, 0.1132, 0.6539, 0.9083, 0.1162, 0.9234, 0.1156, 0.9234, 0.1294, 0.9085, 0.1378, 0.07367, 0.6226, 0.05146, 0.6219, 0.05174, 0.6, 0.07116, 0.5988, 0.8682, 0.1203, 0.8819, 0.1159, 0.877, 0.1435, 0.8684, 0.1421, 0.05146, 0.6219, 0.03255, 0.626, 0.03027, 0.6011, 0.05174, 0.6, 0.9115, 0.08881, 0.9244, 0.08796, 0.9234, 0.1156, 0.9083, 0.1162, 0.8983, 0.08549, 0.9115, 0.08881, 0.9083, 0.1162, 0.8967, 0.1158, 0.1291, 0.6519, 0.1132, 0.6539, 0.1079, 0.6255, 0.1219, 0.6252, 0.8834, 0.08574, 0.8983, 0.08549, 0.8967, 0.1158, 0.8819, 0.1159, 0.1132, 0.6539, 0.09475, 0.6601, 0.09257, 0.6236, 0.1079, 0.6255, 0.09475, 0.6601, 0.07054, 0.6596, 0.07367, 0.6226, 0.09257, 0.6236, 0.8955, 0.1854, 0.907, 0.1999, 0.8865, 0.2074, 0.8791, 0.2049, 0.1103, 0.5892, 0.09836, 0.5948, 0.09181, 0.5646, 0.09841, 0.56, 0.07116, 0.5988, 0.05174, 0.6, 0.04277, 0.5655, 0.06524, 0.5653, 0.8621, 0.1711, 0.8801, 0.1798, 0.8691, 0.2001, 0.8453, 0.1877, 0.8967, 0.1158, 0.9083, 0.1162, 0.9085, 0.1378, 0.8889, 0.1453, 0.1219, 0.6252, 0.1079, 0.6255, 0.1184, 0.6009, 0.129, 0.6118, 0.8819, 0.1159, 0.8967, 0.1158, 0.8889, 0.1453, 0.877, 0.1435, 0.1079, 0.6255, 0.09257, 0.6236, 0.09075, 0.5972, 0.09836, 0.5948, 0.09257, 0.6236, 0.07367, 0.6226, 0.07116, 0.5988, 0.09075, 0.5972, 0.03255, 0.626, 0.01681, 0.6021, 0.03027, 0.6011, 0.9085, 0.1378, 0.8972, 0.1641, 0.8843, 0.1645, 0.8889, 0.1453, 0.8843, 0.1645, 0.8801, 0.1798, 0.8621, 0.1711, 0.8703, 0.1581, 0.1359, 0.5829, 0.1328, 0.5756, 0.142, 0.5729, 0.146, 0.5768, 0.8703, 0.1581, 0.8621, 0.1711, 0.8551, 0.16, 0.8614, 0.1514, 0.8453, 0.1877, 0.8691, 0.2001, 0.8578, 0.2158, 0.8359, 0.2076, 0.1103, 0.5892, 0.1079, 0.6255, 0.09836, 0.5948, 0.8551, 0.16, 0.8536, 0.1329, 0.8682, 0.1203, 0.8684, 0.1421, 0.8614, 0.1514, 0.08237, 0.565, 0.06524, 0.5653, 0.06165, 0.5418, 0.07367, 0.5415, 0.8691, 0.2001, 0.8791, 0.2049, 0.8666, 0.2193, 0.8578, 0.2158, 0.06524, 0.5653, 0.04277, 0.5655, 0.03505, 0.5419, 0.06165, 0.5418, 0.09836, 0.5948, 0.09075, 0.5972, 0.08237, 0.565, 0.09181, 0.5646, 0.8551, 0.16, 0.8621, 0.1711, 0.8453, 0.1877, 0.8356, 0.1788, 0.09075, 0.5972, 0.07116, 0.5988, 0.06524, 0.5653, 0.08237, 0.565, 0.8801, 0.1798, 0.8955, 0.1854, 0.8791, 0.2049, 0.8691, 0.2001, 0.03027, 0.6011, 0.01681, 0.6021, 0.006669, 0.5742, 0.02149, 0.572, 0.05174, 0.6, 0.03027, 0.6011, 0.02149, 0.572, 0.04277, 0.5655, 0.921, 0.1689, 0.9234, 0.1608, 0.9285, 0.1677, 0.9292, 0.1718, 0.9354, 0.1714, 0.9347, 0.1793, 0.9292, 0.1718, 0.9285, 0.1677, 0.9177, 0.1865, 0.9185, 0.179, 0.9284, 0.1781, 0.9281, 0.1852, 0.8578, 0.2158, 0.8666, 0.2193, 0.8576, 0.2318, 0.8471, 0.2314, 0.06165, 0.5418, 0.03505, 0.5419, 0.03591, 0.524, 0.05399, 0.5246, 0.8265, 0.1999, 0.8359, 0.2076, 0.8292, 0.2283, 0.8214, 0.2194, 0.0857, 0.538, 0.0821, 0.5405, 0.07241, 0.526, 0.07468, 0.5248, 0.09181, 0.5646, 0.08237, 0.565, 0.07367, 0.5415, 0.0821, 0.5405, 0.04277, 0.5655, 0.02149, 0.572, 0.01312, 0.5485, 0.03505, 0.5419, 0.8791, 0.2049, 0.8865, 0.2074, 0.8729, 0.2227, 0.8666, 0.2193, 0.02149, 0.572, 0.006669, 0.5742, 0.00245, 0.549, 0.01312, 0.5485, 0.09841, 0.56, 0.09181, 0.5646, 0.0821, 0.5405, 0.0857, 0.538, 0.8356, 0.1788, 0.8453, 0.1877, 0.8359, 0.2076, 0.8265, 0.1999, 0.8471, 0.2314, 0.8576, 0.2318, 0.8518, 0.2413, 0.8417, 0.2427, 0.05399, 0.5246, 0.03591, 0.524, 0.03605, 0.5135, 0.04893, 0.5123, 0.8214, 0.2194, 0.8292, 0.2283, 0.8297, 0.2395, 0.8227, 0.2324, 0.07468, 0.5248, 0.07241, 0.526, 0.06657, 0.5172, 0.06782, 0.5165, 0.07367, 0.5415, 0.06165, 0.5418, 0.05399, 0.5246, 0.06592, 0.5258, 0.8359, 0.2076, 0.8578, 0.2158, 0.8471, 0.2314, 0.8292, 0.2283, 0.0821, 0.5405, 0.07367, 0.5415, 0.06592, 0.5258, 0.07241, 0.526, 0.03505, 0.5419, 0.01312, 0.5485, 0.01865, 0.5282, 0.03591, 0.524, 0.8666, 0.2193, 0.8729, 0.2227, 0.8625, 0.2333, 0.8576, 0.2318, 0.01312, 0.5485, 0.00245, 0.549, 0.009466, 0.5269, 0.01865, 0.5282, 0.03329, 0.509, 0.03605, 0.5135, 0.02501, 0.5169, 0.02095, 0.515, 0.06782, 0.5165, 0.06657, 0.5172, 0.06055, 0.5147, 0.06227, 0.5124, 0.04947, 0.5071, 0.04893, 0.5123, 0.03605, 0.5135, 0.03329, 0.509, 0.06227, 0.5124, 0.06055, 0.5147, 0.04893, 0.5123, 0.04947, 0.5071, 0.06592, 0.5258, 0.05399, 0.5246, 0.04893, 0.5123, 0.06055, 0.5147, 0.8292, 0.2283, 0.8471, 0.2314, 0.8417, 0.2427, 0.8297, 0.2395, 0.07241, 0.526, 0.06592, 0.5258, 0.06055, 0.5147, 0.06657, 0.5172, 0.03591, 0.524, 0.01865, 0.5282, 0.02501, 0.5169, 0.03605, 0.5135, 0.8576, 0.2318, 0.8625, 0.2333, 0.8569, 0.2404, 0.8518, 0.2413, 0.01865, 0.5282, 0.009466, 0.5269, 0.02095, 0.515, 0.02501, 0.5169, 0.9234, 0.1608, 0.9347, 0.1548, 0.9354, 0.1714, 0.9285, 0.1677, 0.9085, 0.1378, 0.9234, 0.1294, 0.9302, 0.1437, 0.9171, 0.1508, 0.9171, 0.1508, 0.9302, 0.1437, 0.9347, 0.1548, 0.9234, 0.1608, 0.907, 0.1999, 0.8955, 0.1854, 0.9061, 0.1789, 0.9105, 0.1899, 0.8972, 0.1641, 0.9085, 0.1378, 0.9171, 0.1508, 0.9114, 0.164, 0.9114, 0.164, 0.9171, 0.1508, 0.9234, 0.1608, 0.921, 0.1689, 0.1184, 0.6009, 0.1103, 0.5892, 0.1236, 0.5814, 0.1309, 0.5907, 0.1309, 0.5907, 0.1236, 0.5814, 0.1328, 0.5756, 0.1359, 0.5829, 0.139, 0.6009, 0.1309, 0.5907, 0.1359, 0.5829, 0.1439, 0.5928, 0.129, 0.6118, 0.1184, 0.6009, 0.1309, 0.5907, 0.139, 0.6009, 0.9061, 0.1789, 0.9114, 0.164, 0.921, 0.1689, 0.9185, 0.179, 0.8955, 0.1854, 0.8972, 0.1641, 0.9114, 0.164, 0.9061, 0.1789, 0.9185, 0.179, 0.921, 0.1689, 0.9292, 0.1718, 0.9284, 0.1781, 0.9347, 0.1793, 0.9281, 0.1852, 0.9284, 0.1781, 0.9292, 0.1718, 0.1439, 0.5928, 0.1359, 0.5829, 0.146, 0.5768, 0.1479, 0.5819, 0.877, 0.1435, 0.8703, 0.1581, 0.8614, 0.1514, 0.8684, 0.1421, 0.8889, 0.1453, 0.8843, 0.1645, 0.8703, 0.1581, 0.877, 0.1435, 0.8843, 0.1645, 0.8972, 0.1641, 0.8955, 0.1854, 0.8801, 0.1798, 0.1184, 0.6009, 0.1079, 0.6255, 0.1103, 0.5892, 0.9658, 0.502, 0.9721, 0.4932, 0.9703, 0.5388, 0.9635, 0.5319, 0.9636, 0.4714, 0.9713, 0.4648, 0.9721, 0.4932, 0.9658, 0.502, 0.7825, 0.5748, 0.7419, 0.5854, 0.7636, 0.5502, 0.7904, 0.5473, 0.7636, 0.5502, 0.7324, 0.5359, 0.7441, 0.5019, 0.7695, 0.5135, 0.7419, 0.5854, 0.7197, 0.5585, 0.7324, 0.5359, 0.7636, 0.5502, 0.7179, 0.88, 0.7384, 0.8514, 0.7626, 0.8872, 0.7305, 0.9034, 0.7626, 0.8872, 0.7899, 0.8892, 0.7917, 0.9298, 0.7691, 0.9217, 0.7384, 0.8514, 0.7813, 0.8601, 0.7899, 0.8892, 0.7626, 0.8872, 0.8851, 0.468, 0.8937, 0.4749, 0.8949, 0.5049, 0.8873, 0.4977, 0.9703, 0.5388, 0.9305, 0.5445, 0.9297, 0.5354, 0.9635, 0.5319, 0.7695, 0.5135, 0.7441, 0.5019, 0.7602, 0.4775, 0.7917, 0.503, 0.7467, 0.937, 0.7691, 0.9217, 0.7917, 0.9298, 0.7662, 0.9568, 0.8949, 0.5049, 0.9293, 0.505, 0.9297, 0.5354, 0.8982, 0.533, 0.8937, 0.4749, 0.9288, 0.4743, 0.9293, 0.505, 0.8949, 0.5049, 0.9288, 0.4743, 0.9636, 0.4714, 0.9658, 0.502, 0.9293, 0.505, 0.8949, 0.4483, 0.9292, 0.4467, 0.9288, 0.4743, 0.8937, 0.4749, 0.8964, 0.4165, 0.9295, 0.4138, 0.9292, 0.4467, 0.8949, 0.4483, 0.898, 0.3787, 0.9297, 0.3805, 0.9295, 0.4138, 0.8964, 0.4165, 0.9266, 0.3437, 0.9297, 0.3805, 0.898, 0.3787, 0.9051, 0.3517, 0.9295, 0.4138, 0.9297, 0.3805, 0.9621, 0.3768, 0.9636, 0.4124, 0.9288, 0.4743, 0.9292, 0.4467, 0.9632, 0.4442, 0.9636, 0.4714, 0.9292, 0.4467, 0.9295, 0.4138, 0.9636, 0.4124, 0.9632, 0.4442, 0.9266, 0.3437, 0.9222, 0.3283, 0.9603, 0.3328, 0.9515, 0.3442, 0.9621, 0.3768, 0.9515, 0.3442, 0.9603, 0.3328, 0.9736, 0.3748, 0.898, 0.3787, 0.8826, 0.377, 0.8909, 0.3431, 0.9051, 0.3517, 0.3797, 0.3203, 0.386, 0.2965, 0.4385, 0.3064, 0.4321, 0.3303, 0.7398, 0.1392, 0.7159, 0.1419, 0.7075, 0.08144, 0.7328, 0.07815, 0.6806, 0.1437, 0.6327, 0.1451, 0.6374, 0.08576, 0.673, 0.08412, 0.7159, 0.1419, 0.6806, 0.1437, 0.673, 0.08412, 0.7075, 0.08144, 0.6256, 0.2088, 0.6755, 0.2168, 0.6838, 0.3012, 0.6312, 0.267, 0.05523, 0.15, 0.01394, 0.1476, 0.01342, 0.1396, 0.05416, 0.1358, 0.7406, 0.1998, 0.7433, 0.2507, 0.7173, 0.2702, 0.7138, 0.2146, 0.6755, 0.2168, 0.7138, 0.2146, 0.7173, 0.2702, 0.6838, 0.3012, 0.7197, 0.5585, 0.7419, 0.5854, 0.6923, 0.5982, 0.7179, 0.88, 0.687, 0.8392, 0.7384, 0.8514, 0.7089, 0.703, 0.7466, 0.6952, 0.7513, 0.7164, 0.7513, 0.7164, 0.7513, 0.7393, 0.706, 0.7306, 0.8851, 0.468, 0.8855, 0.4463, 0.8949, 0.4483, 0.8937, 0.4749, 0.7893, 0.6949, 0.7842, 0.719, 0.7513, 0.7164, 0.7466, 0.6952, 0.9736, 0.4127, 0.9716, 0.4428, 0.9632, 0.4442, 0.9636, 0.4124, 0.9716, 0.4428, 0.9713, 0.4648, 0.9636, 0.4714, 0.9632, 0.4442, 0.785, 0.6622, 0.7893, 0.6949, 0.7466, 0.6952, 0.8842, 0.4172, 0.8826, 0.377, 0.898, 0.3787, 0.8964, 0.4165, 0.781, 0.7426, 0.7775, 0.7714, 0.7513, 0.7393, 0.8909, 0.3431, 0.9222, 0.3283, 0.9266, 0.3437, 0.9051, 0.3517, 0.8855, 0.4463, 0.8842, 0.4172, 0.8964, 0.4165, 0.8949, 0.4483, 0.9736, 0.3748, 0.9736, 0.4127, 0.9636, 0.4124, 0.9621, 0.3768, 0.7384, 0.8514, 0.6947, 0.8214, 0.743, 0.8341, 0.7419, 0.5854, 0.7454, 0.6047, 0.6981, 0.6186, 0.4794, 0.4958, 0.4723, 0.5557, 0.4557, 0.5616, 0.4486, 0.476, 0.5846, 0.9116, 0.6056, 0.8893, 0.6403, 0.888, 0.6211, 0.9403, 0.4557, 0.5616, 0.4723, 0.5557, 0.4794, 0.6403, 0.4624, 0.6419, 0.6403, 0.888, 0.6056, 0.8893, 0.5981, 0.8646, 0.6223, 0.8516, 0.6056, 0.8893, 0.5625, 0.8801, 0.5981, 0.8646, 0.6241, 0.624, 0.6109, 0.6833, 0.5889, 0.6578, 0.6223, 0.8516, 0.5981, 0.8646, 0.5831, 0.8437, 0.5983, 0.8213, 0.5717, 0.5864, 0.6023, 0.6009, 0.5821, 0.6283, 0.5483, 0.6028, 0.5981, 0.8646, 0.5625, 0.8801, 0.5831, 0.8437, 0.5983, 0.8213, 0.5831, 0.8437, 0.5631, 0.8295, 0.574, 0.8027, 0.5483, 0.6028, 0.5821, 0.6283, 0.5532, 0.6592, 0.5339, 0.6197, 0.5831, 0.8437, 0.5625, 0.8801, 0.5631, 0.8295, 0.5889, 0.6578, 0.6109, 0.6833, 0.5914, 0.711, 0.5703, 0.6758, 0.5954, 0.7474, 0.5857, 0.7765, 0.5402, 0.7702, 0.5511, 0.7454, 0.5631, 0.8295, 0.5625, 0.8801, 0.5399, 0.8261, 0.5182, 0.667, 0.5129, 0.6251, 0.5339, 0.6197, 0.5532, 0.6592, 0.5703, 0.6758, 0.5914, 0.711, 0.5544, 0.7214, 0.5266, 0.6906, 0.574, 0.8027, 0.5631, 0.8295, 0.5399, 0.8261, 0.5407, 0.7973, 0.3943, 0.5201, 0.3834, 0.5155, 0.3936, 0.4895, 0.4013, 0.6027, 0.3945, 0.6372, 0.36, 0.6299, 0.3677, 0.5903, 0.3644, 0.7083, 0.3526, 0.7093, 0.3486, 0.6672, 0.3604, 0.6666, 0.4, 0.7764, 0.4011, 0.8204, 0.372, 0.814, 0.3697, 0.7615, 0.372, 0.814, 0.3606, 0.8167, 0.3577, 0.7625, 0.3697, 0.7615, 0.3945, 0.6372, 0.3985, 0.6743, 0.3604, 0.6666, 0.36, 0.6299, 0.4066, 0.8667, 0.372, 0.814, 0.4011, 0.8204, 0.3697, 0.7615, 0.3577, 0.7625, 0.3526, 0.7093, 0.3644, 0.7083, 0.3928, 0.71, 0.4, 0.7764, 0.3697, 0.7615, 0.3644, 0.7083, 0.3604, 0.6666, 0.3486, 0.6672, 0.3482, 0.629, 0.36, 0.6299, 0.3985, 0.6743, 0.3928, 0.71, 0.3644, 0.7083, 0.3604, 0.6666, 0.3677, 0.5903, 0.3566, 0.5882, 0.3627, 0.5577, 0.3735, 0.561, 0.5857, 0.7765, 0.574, 0.8027, 0.5407, 0.7973, 0.5402, 0.7702, 0.6093, 0.7984, 0.5983, 0.8213, 0.574, 0.8027, 0.5857, 0.7765, 0.36, 0.6299, 0.3482, 0.629, 0.3566, 0.5882, 0.3677, 0.5903, 0.4066, 0.5704, 0.4013, 0.6027, 0.3677, 0.5903, 0.3735, 0.561, 0.5914, 0.711, 0.5954, 0.7474, 0.5511, 0.7454, 0.5544, 0.7214, 0.4066, 0.5704, 0.3735, 0.561, 0.3943, 0.5201, 0.5532, 0.6592, 0.5703, 0.6758, 0.5266, 0.6906, 0.5182, 0.667, 0.5821, 0.6283, 0.5889, 0.6578, 0.5703, 0.6758, 0.5532, 0.6592, 0.6023, 0.6009, 0.6241, 0.624, 0.5889, 0.6578, 0.5821, 0.6283, 0.4157, 0.5539, 0.4405, 0.5524, 0.4452, 0.6305, 0.421, 0.6377, 0.2647, 0.5081, 0.2469, 0.5967, 0.2296, 0.5983, 0.2537, 0.5124, 0.2469, 0.5967, 0.2366, 0.6357, 0.2168, 0.6353, 0.2296, 0.5983, 0.2366, 0.6357, 0.2437, 0.6655, 0.226, 0.6633, 0.2168, 0.6353, 0.1609, 0.5113, 0.1827, 0.4497, 0.2121, 0.484, 0.2093, 0.5144, 0.2437, 0.6655, 0.2488, 0.6887, 0.2321, 0.692, 0.226, 0.6633, 0.3627, 0.5577, 0.3834, 0.5155, 0.3943, 0.5201, 0.3735, 0.561, 0.6093, 0.7984, 0.6201, 0.7838, 0.6414, 0.8404, 0.6093, 0.7984, 0.6414, 0.8404, 0.6223, 0.8516, 0.5983, 0.8213, 0.5954, 0.7474, 0.6201, 0.7838, 0.6093, 0.7984, 0.5857, 0.7765, 0.5625, 0.8801, 0.6056, 0.8893, 0.5846, 0.9116, 0.6414, 0.8404, 0.6403, 0.888, 0.6223, 0.8516, 0.04981, 0.9032, 0.09515, 0.9133, 0.09025, 0.9673, 0.07117, 0.9646, 0.2817, 0.5924, 0.3002, 0.6071, 0.2946, 0.6736, 0.2809, 0.6442, 0.3358, 0.6633, 0.3358, 0.7386, 0.3279, 0.7438, 0.3262, 0.6642, 0.3249, 0.5368, 0.3087, 0.541, 0.3118, 0.5071, 0.5717, 0.5864, 0.6172, 0.52, 0.6023, 0.6009, 0.4452, 0.6305, 0.4459, 0.7, 0.4333, 0.7001, 0.421, 0.6377, 0.2817, 0.5924, 0.2991, 0.5392, 0.3087, 0.541, 0.3002, 0.6071, 0.4452, 0.6305, 0.4405, 0.5524, 0.4557, 0.5616, 0.4624, 0.6419, 0.2991, 0.5392, 0.3118, 0.5071, 0.3087, 0.541, 0.434, 0.7316, 0.4333, 0.7001, 0.4459, 0.7, 0.2621, 0.7038, 0.2946, 0.6736, 0.2874, 0.7449, 0.2538, 0.7221, 0.2946, 0.6736, 0.2621, 0.7038, 0.2809, 0.6442, 0.09515, 0.9133, 0.04981, 0.9032, 0.06404, 0.8404, 0.1044, 0.847, 0.1365, 0.8508, 0.1044, 0.847, 0.1122, 0.7751, 0.1465, 0.778, 0.07072, 0.7773, 0.1122, 0.7751, 0.1044, 0.847, 0.06404, 0.8404, 0.117, 0.9137, 0.09025, 0.9673, 0.09515, 0.9133, 0.4066, 0.8667, 0.387, 0.8714, 0.3606, 0.8167, 0.372, 0.814, 0.09687, 0.4335, 0.09921, 0.4678, 0.03768, 0.4649, 0.05775, 0.4239, 0.131, 0.337, 0.1524, 0.3838, 0.1183, 0.3886, 0.1524, 0.3838, 0.1413, 0.4018, 0.1183, 0.3886, 0.6051, 0.4171, 0.5221, 0.4116, 0.555, 0.3723, 0.6148, 0.3826, 0.6638, 0.443, 0.6051, 0.4171, 0.6148, 0.3826, 0.6645, 0.3968, 0.5564, 0.4646, 0.5221, 0.4116, 0.6051, 0.4171, 0.09687, 0.4335, 0.1279, 0.4561, 0.09921, 0.4678, 0.4794, 0.6403, 0.4591, 0.7072, 0.4624, 0.6419, 0.4405, 0.5524, 0.4355, 0.4725, 0.4486, 0.476, 0.4557, 0.5616, 0.5914, 0.711, 0.6252, 0.7195, 0.6273, 0.7388, 0.5954, 0.7474, 0.4459, 0.7, 0.4591, 0.7072, 0.434, 0.7316, 0.416, 0.4886, 0.4355, 0.4725, 0.4405, 0.5524, 0.4157, 0.5539, 0.2093, 0.5144, 0.2537, 0.5124, 0.2296, 0.5983, 0.1956, 0.5883, 0.4591, 0.7072, 0.4459, 0.7, 0.4452, 0.6305, 0.4624, 0.6419, 0.117, 0.9137, 0.09515, 0.9133, 0.1044, 0.847, 0.1365, 0.8508, 0.3262, 0.6642, 0.3279, 0.7438, 0.2874, 0.7449, 0.2946, 0.6736, 0.3002, 0.6071, 0.3087, 0.541, 0.3249, 0.5368, 0.3223, 0.6008, 0.3307, 0.5951, 0.3358, 0.6633, 0.3262, 0.6642, 0.3223, 0.6008, 0.3249, 0.5368, 0.3307, 0.5951, 0.3223, 0.6008, 0.1689, 0.6325, 0.165, 0.5917, 0.1956, 0.5883, 0.1924, 0.628, 0.3002, 0.6071, 0.3223, 0.6008, 0.3262, 0.6642, 0.2946, 0.6736, 0.1524, 0.3838, 0.1891, 0.4306, 0.1413, 0.4018, 0.1183, 0.3886, 0.1413, 0.4018, 0.09687, 0.4335, 0.1413, 0.4018, 0.1891, 0.4306, 0.1279, 0.4561, 0.1836, 0.2535, 0.1546, 0.2424, 0.1831, 0.211, 0.2069, 0.2165, 0.1546, 0.2424, 0.1361, 0.2292, 0.1619, 0.1952, 0.1831, 0.211, 0.7765, 0.4023, 0.7661, 0.3815, 0.807, 0.3596, 0.8192, 0.3798, 0.7661, 0.3815, 0.7628, 0.3611, 0.8026, 0.3422, 0.807, 0.3596, 0.7628, 0.3611, 0.7642, 0.3426, 0.8032, 0.3258, 0.8026, 0.3422, 0.7642, 0.3426, 0.7685, 0.3174, 0.809, 0.3039, 0.8032, 0.3258, 0.7685, 0.3174, 0.778, 0.283, 0.8203, 0.2763, 0.809, 0.3039, 0.2744, 0.2458, 0.2428, 0.2537, 0.2468, 0.2132, 0.2708, 0.2135, 0.2428, 0.2537, 0.2121, 0.2551, 0.2277, 0.2153, 0.2468, 0.2132, 0.2121, 0.2551, 0.1836, 0.2535, 0.2069, 0.2165, 0.2277, 0.2153, 0.06212, 0.6981, 0.08725, 0.6984, 0.08291, 0.7364, 0.05224, 0.7379, 0.03998, 0.6958, 0.06212, 0.6981, 0.05224, 0.7379, 0.02798, 0.735, 0.0165, 0.6902, 0.03998, 0.6958, 0.02798, 0.735, 0.00853, 0.7294, 0.8639, 0.06041, 0.8442, 0.06486, 0.8237, 0.02965, 0.843, 0.02914, 0.882, 0.05829, 0.8639, 0.06041, 0.843, 0.02914, 0.8686, 0.03111, 0.9032, 0.05641, 0.882, 0.05829, 0.8686, 0.03111, 0.8995, 0.03491, 0.9236, 0.05502, 0.9032, 0.05641, 0.8995, 0.03491, 0.9311, 0.03469, 0.9395, 0.05467, 0.9236, 0.05502, 0.9311, 0.03469, 0.9594, 0.02913, 0.1142, 0.6948, 0.1345, 0.6859, 0.1393, 0.7173, 0.113, 0.7286, 0.08725, 0.6984, 0.1142, 0.6948, 0.113, 0.7286, 0.08291, 0.7364, 0.06404, 0.8404, 0.04981, 0.9032, 0.01653, 0.8331, 0.3241, 0.8761, 0.3212, 0.93, 0.2423, 0.9169, 0.2432, 0.8833, 0.2432, 0.8833, 0.2423, 0.9169, 0.1788, 0.9199, 0.1762, 0.89, 0.2944, 0.7855, 0.3205, 0.8381, 0.2411, 0.8491, 0.2282, 0.7929, 0.2282, 0.7929, 0.2411, 0.8491, 0.1769, 0.8564, 0.1825, 0.816, 0.3205, 0.8381, 0.3241, 0.8761, 0.2432, 0.8833, 0.2411, 0.8491, 0.2411, 0.8491, 0.2432, 0.8833, 0.1762, 0.89, 0.1769, 0.8564, 0.3212, 0.93, 0.3005, 0.9732, 0.2322, 0.9682, 0.2423, 0.9169, 0.2423, 0.9169, 0.2322, 0.9682, 0.188, 0.9522, 0.1788, 0.9199, 0.3457, 0.83, 0.3503, 0.8823, 0.3241, 0.8761, 0.3205, 0.8381, 0.2335, 0.7595, 0.3103, 0.7568, 0.2944, 0.7855, 0.2282, 0.7929, 0.15, 0.852, 0.1635, 0.7961, 0.1825, 0.816, 0.1769, 0.8564, 0.1635, 0.7961, 0.2335, 0.7595, 0.2282, 0.7929, 0.1825, 0.816, 0.1924, 0.628, 0.2168, 0.6353, 0.226, 0.6633, 0.1913, 0.6515, 0.1956, 0.5883, 0.2296, 0.5983, 0.2168, 0.6353, 0.1924, 0.628, 0.165, 0.5917, 0.1609, 0.5113, 0.2093, 0.5144, 0.1956, 0.5883, 0.2121, 0.484, 0.2388, 0.4569, 0.2537, 0.5124, 0.2093, 0.5144, 0.1913, 0.6515, 0.226, 0.6633, 0.2321, 0.692, 0.1971, 0.6994, 0.1819, 0.6992, 0.1759, 0.6633, 0.1913, 0.6515, 0.1971, 0.6994, 0.244, 0.4497, 0.2647, 0.5081, 0.2537, 0.5124, 0.2388, 0.4569, 0.1827, 0.4497, 0.244, 0.4497, 0.2388, 0.4569, 0.2121, 0.484, 0.1759, 0.6633, 0.1689, 0.6325, 0.1924, 0.628, 0.1913, 0.6515, 0.2069, 0.2165, 0.1831, 0.211, 0.2057, 0.1761, 0.2203, 0.1808, 0.8026, 0.3422, 0.8032, 0.3258, 0.8458, 0.3189, 0.846, 0.3289, 0.809, 0.3039, 0.8203, 0.2763, 0.8558, 0.2915, 0.849, 0.3061, 0.1831, 0.211, 0.1619, 0.1952, 0.1942, 0.1671, 0.2057, 0.1761, 0.2708, 0.2135, 0.2468, 0.2132, 0.2482, 0.1809, 0.2623, 0.1802, 0.8192, 0.3798, 0.807, 0.3596, 0.8495, 0.3392, 0.8565, 0.3502, 0.807, 0.3596, 0.8026, 0.3422, 0.846, 0.3289, 0.8495, 0.3392, 0.2468, 0.2132, 0.2277, 0.2153, 0.235, 0.182, 0.2482, 0.1809, 0.8032, 0.3258, 0.809, 0.3039, 0.849, 0.3061, 0.8458, 0.3189, 0.2277, 0.2153, 0.2069, 0.2165, 0.2203, 0.1808, 0.235, 0.182, 0.9594, 0.02913, 0.9311, 0.03469, 0.9335, 0.02205, 0.9625, 0.01264, 0.8686, 0.03111, 0.843, 0.02914, 0.8401, 0.01721, 0.867, 0.02071, 0.113, 0.7286, 0.1393, 0.7173, 0.15, 0.7324, 0.1191, 0.7396, 0.08291, 0.7364, 0.113, 0.7286, 0.1191, 0.7396, 0.08598, 0.7468, 0.843, 0.02914, 0.8237, 0.02965, 0.8195, 0.01417, 0.8401, 0.01721, 0.8995, 0.03491, 0.8686, 0.03111, 0.867, 0.02071, 0.9016, 0.02445, 0.05224, 0.7379, 0.08291, 0.7364, 0.08598, 0.7468, 0.05028, 0.7482, 0.9311, 0.03469, 0.8995, 0.03491, 0.9016, 0.02445, 0.9335, 0.02205, 0.02798, 0.735, 0.05224, 0.7379, 0.05028, 0.7482, 0.02281, 0.7456, 0.00853, 0.7294, 0.02798, 0.735, 0.02281, 0.7456, 1.094e-08, 0.7427, 0.15, 0.7324, 0.1442, 0.7519, 0.1151, 0.7539, 0.1191, 0.7396, 0.1191, 0.7396, 0.1151, 0.7539, 0.08332, 0.758, 0.08598, 0.7468, 0.8401, 0.01721, 0.8195, 0.01417, 0.8295, 1.504e-08, 0.8477, 0.006474, 0.9016, 0.02445, 0.867, 0.02071, 0.8709, 0.01078, 0.8982, 0.01353, 0.08598, 0.7468, 0.08332, 0.758, 0.05271, 0.7585, 0.05028, 0.7482, 0.9335, 0.02205, 0.9016, 0.02445, 0.8982, 0.01353, 0.9252, 0.01018, 0.05028, 0.7482, 0.05271, 0.7585, 0.02747, 0.7579, 0.02281, 0.7456, 0.02281, 0.7456, 0.02747, 0.7579, 0.006714, 0.7585, 1.094e-08, 0.7427, 0.9625, 0.01264, 0.9335, 0.02205, 0.9252, 0.01018, 0.9486, 5.042e-11, 0.867, 0.02071, 0.8401, 0.01721, 0.8477, 0.006474, 0.8709, 0.01078, 0.8589, 0.9725, 0.8601, 0.9357, 0.8936, 0.9375, 0.8916, 0.9808, 0.805, 0.7134, 0.8385, 0.6705, 0.85, 0.7023, 0.8385, 0.7336, 0.8601, 0.9357, 0.8576, 0.8999, 0.888, 0.9026, 0.8936, 0.9375, 0.7946, 0.7747, 0.805, 0.7134, 0.8385, 0.7336, 0.8387, 0.7743, 0.8173, 0.8337, 0.7946, 0.7747, 0.8387, 0.7743, 0.8392, 0.8024, 0.8385, 0.6705, 0.8565, 0.6474, 0.85, 0.7023, 0.8576, 0.8999, 0.8505, 0.8634, 0.8787, 0.8588, 0.888, 0.9026, 0.8565, 0.6474, 0.8506, 0.6153, 0.8783, 0.6101, 0.8825, 0.6518, 0.8506, 0.6153, 0.8538, 0.5787, 0.8867, 0.5659, 0.8783, 0.6101, 0.8505, 0.8634, 0.8173, 0.8337, 0.8392, 0.8024, 0.4242, 0.4404, 0.4209, 0.4127, 0.4727, 0.4141, 0.4736, 0.4387, 0.4211, 0.3828, 0.426, 0.356, 0.4774, 0.3655, 0.4736, 0.3885, 0.7075, 0.08144, 0.673, 0.08412, 0.6703, 0.02479, 0.7008, 0.02219, 0.6374, 0.08576, 0.6029, 0.08153, 0.609, 0.02208, 0.6394, 0.0253, 0.7328, 0.07815, 0.7075, 0.08144, 0.7008, 0.02219, 0.7228, 0.01846, 0.426, 0.356, 0.4321, 0.3303, 0.4826, 0.3432, 0.4774, 0.3655, 0.6029, 0.08153, 0.5751, 0.07374, 0.5824, 0.01846, 0.609, 0.02208, 0.673, 0.08412, 0.6374, 0.08576, 0.6394, 0.0253, 0.6703, 0.02479, 0.4321, 0.3303, 0.4385, 0.3064, 0.4888, 0.3222, 0.4826, 0.3432, 0.4209, 0.4127, 0.4211, 0.3828, 0.4736, 0.3885, 0.4727, 0.4141, 0.6023, 0.6009, 0.6172, 0.52, 0.6344, 0.5469, 0.6241, 0.624, 0.9105, 0.1899, 0.9061, 0.1789, 0.9185, 0.179, 0.9177, 0.1865, 0.6221, 0.4904, 0.6414, 0.486, 0.6344, 0.5469, 0.6172, 0.52, 0.85, 0.7023, 0.8565, 0.6474, 0.8825, 0.6518, 0.8392, 0.8024, 0.8787, 0.8588, 0.8505, 0.8634, 0.004922, 0.7751, 0.07072, 0.7773, 0.06404, 0.8404, 0.01653, 0.8331, 0.6051, 0.4171, 0.6088, 0.4439, 0.5564, 0.4646, 0.09687, 0.4335, 0.1413, 0.4018, 0.1279, 0.4561, 0.8506, 0.6153, 0.8565, 0.6474, 0.8506, 0.6153, 0.8601, 0.9357, 0.8589, 0.9725, 0.8601, 0.9357, 0.805, 0.7134, 0.7946, 0.7747, 0.805, 0.7134, 0.8505, 0.8634, 0.8576, 0.8999, 0.8505, 0.8634, 0.8173, 0.8337, 0.8505, 0.8634, 0.8173, 0.8337, 0.8576, 0.8999, 0.8601, 0.9357, 0.8576, 0.8999, 0.8565, 0.6474, 0.8385, 0.6705, 0.8565, 0.6474, 0.8538, 0.5787, 0.8506, 0.6153, 0.8538, 0.5787, 0.8385, 0.6705, 0.805, 0.7134, 0.8385, 0.6705, 0.7946, 0.7747, 0.8173, 0.8337, 0.7946, 0.7747, 0.9252, 0.01018, 0.8982, 0.01353, 0.9252, 0.01018, 0.02747, 0.7579, 0.05271, 0.7585, 0.02747, 0.7579, 0.006714, 0.7585, 0.02747, 0.7579, 0.006714, 0.7585, 0.9486, 5.042e-11, 0.9252, 0.01018, 0.9486, 5.042e-11, 0.8709, 0.01078, 0.8477, 0.006474, 0.8709, 0.01078, 0.1151, 0.7539, 0.1442, 0.7519, 0.1151, 0.7539, 0.08332, 0.758, 0.1151, 0.7539, 0.08332, 0.758, 0.8477, 0.006474, 0.8295, 1.504e-08, 0.8477, 0.006474, 0.8982, 0.01353, 0.8709, 0.01078, 0.8982, 0.01353, 0.05271, 0.7585, 0.08332, 0.758, 0.05271, 0.7585, 0.1609, 0.5113, 0.165, 0.5917, 0.1609, 0.5113, 0.165, 0.5917, 0.1689, 0.6325, 0.165, 0.5917, 0.1689, 0.6325, 0.1759, 0.6633, 0.1689, 0.6325, 0.1759, 0.6633, 0.1819, 0.6992, 0.1759, 0.6633, 0.1827, 0.4497, 0.1609, 0.5113, 0.1827, 0.4497, 0.6327, 0.1451, 0.6291, 0.1769, 0.5757, 0.1935, 0.574, 0.1766, 0.6327, 0.1451, 0.6806, 0.1437, 0.678, 0.1802, 0.6291, 0.1769, 0.3194, 0.4299, 0.3115, 0.4289, 0.3462, 0.3865, 0.3647, 0.3812, 0.3797, 0.3203, 0.3698, 0.3466, 0.35, 0.3513, 0.357, 0.3224, 0.1658, 0.01437, 0.1933, 0.01715, 0.1926, 0.02749, 0.1627, 0.03096, 0.194, 0.08208, 0.164, 0.08259, 0.164, 0.06593, 0.1942, 0.06507, 0.04959, 0.09592, 0.09174, 0.103, 0.09194, 0.1113, 0.04928, 0.1086, 0.3647, 0.3812, 0.3462, 0.3865, 0.35, 0.3513, 0.3698, 0.3466, 0.1432, 0.1145, 0.1521, 0.1408, 0.09996, 0.1397, 0.09194, 0.1113, 0.04928, 0.1086, 0.09194, 0.1113, 0.09996, 0.1397, 0.05416, 0.1358, 0.1978, 0.1218, 0.1984, 0.1418, 0.1521, 0.1408, 0.1432, 0.1145, 0.06888, 0.02986, 0.1232, 0.03216, 0.12, 0.06487, 0.06596, 0.06082, 0.06888, 0.02986, 0.06596, 0.06082, 0.01253, 0.0626, 0.01163, 0.03304, 0.164, 0.06593, 0.1627, 0.03096, 0.1926, 0.02749, 0.1942, 0.06507, 0.01342, 0.1396, 0.01184, 0.1012, 0.04928, 0.1086, 0.05416, 0.1358, 0.12, 0.06487, 0.1232, 0.03216, 0.1627, 0.03096, 0.164, 0.06593, 0.1227, 0.08429, 0.06703, 0.08063, 0.06596, 0.06082, 0.12, 0.06487, 0.09174, 0.103, 0.1434, 0.1038, 0.1432, 0.1145, 0.09194, 0.1113, 0.06703, 0.08063, 0.01231, 0.08069, 0.01253, 0.0626, 0.06596, 0.06082, 0.01228, 0.01753, 0.07012, 0.014, 0.06888, 0.02986, 0.01163, 0.03304, 0.07012, 0.014, 0.1234, 0.01487, 0.1232, 0.03216, 0.06888, 0.02986, 0.1503, 0.1531, 0.1003, 0.1507, 0.09996, 0.1397, 0.1521, 0.1408, 0.1434, 0.1038, 0.1988, 0.1111, 0.1978, 0.1218, 0.1432, 0.1145, 0.1989, 0.1535, 0.1503, 0.1531, 0.1521, 0.1408, 0.1984, 0.1418])
me_knight.materials.append(mat_knight)
me_knight.use_paint_bone_selection = False
me_knight.use_paint_mask = True
me_knight.update()
me_sword = bpy.data.meshes.new('Sword')
me_sword.from_pydata([(0.04927, 0.02474, -0.1968), (-0.04927, 0.02474, -0.1968), (-1.192e-07, 2.98e-08, 1.803), (-0.08495, 0.0, 0.2632), (-0.04927, -0.02474, -0.1968), (0.04927, -0.02474, -0.1968), (0.08495, 0.0, 0.2632), (0.0267, 0.02474, 1.226), (-0.0267, 0.02474, 1.226), (0.0267, -0.02474, 1.226), (-0.0267, -0.02474, 1.226), (0.174, 0.0, 0.2632), (-0.174, 0.0, 0.2632), (0.05958, 0.0, 1.631), (-0.05958, 0.0, 1.631), (0.0267, -0.01744, 0.4631), (-0.0267, -0.01744, 0.4631), (-0.0267, 0.01744, 0.4631), (0.0267, 0.01744, 0.4631), (-0.08495, 0.0, 0.4631), (0.08495, 0.0, 0.4631), (0.06617, -0.03323, -0.1861), (-0.06617, -0.03323, -0.1861), (-0.06617, 0.03323, -0.1861), (0.06617, 0.03323, -0.1861), (0.06617, -0.02474, -0.1567), (-0.06617, -0.02474, -0.1567), (-0.06617, 0.02474, -0.1567), (0.06617, 0.02474, -0.1567), (0.04927, 0.0, -0.1409), (-0.04927, 0.0, -0.1409), (0.04927, 0.0, 0.1612), (-0.04927, 0.0, 0.1612), (0.02285, -0.02474, -0.1409), (0.06613, -0.02474, -0.1566), (-0.02285, -0.02474, -0.1409), (-0.06613, -0.02474, -0.1566), (-0.02285, 0.02474, -0.1409), (-0.06613, 0.02474, -0.1566), (0.02285, 0.02474, -0.1409), (0.06613, 0.02474, -0.1566), (0.02285, -0.02474, 0.1612), (0.04927, 0.0, 0.1612), (-0.04927, 0.0, 0.1612), (-0.02285, -0.02474, 0.1612), (-0.02285, 0.02474, 0.1612), (-0.04927, 0.0, 0.1612), (0.04927, 0.0, 0.1612), (0.02285, 0.02474, 0.1612), (-0.174, -0.008886, 0.1756), (-0.2539, -0.02474, 0.2096), (-0.2539, -0.02474, 0.2292), (-0.2539, 0.02474, 0.2292), (-0.2539, 0.02474, 0.2096), (-0.174, 0.008886, 0.1756), (0.2539, 0.02474, 0.2292), (0.174, 0.008886, 0.1756), (0.2539, 0.02474, 0.2096), (0.2539, -0.02474, 0.2292), (0.2539, -0.02474, 0.2096), (0.174, -0.008886, 0.1756), (0.04927, -0.008886, 0.1756), (0.04927, -0.02474, 0.1915), (-0.04927, -0.02474, 0.1915), (-0.04927, -0.008886, 0.1756), (0.04927, -0.02474, 0.2473), (0.07214, -0.008886, 0.2632), (0.04749, -0.02417, 0.352), (0.03341, -0.02474, 0.2632), (-0.07214, -0.008886, 0.2632), (-0.04927, -0.02474, 0.2473), (-0.03341, -0.02474, 0.2632), (-0.04749, -0.02417, 0.352), (-0.04927, 0.008886, 0.1756), (-0.04927, 0.02474, 0.1915), (0.04927, 0.02474, 0.1915), (0.04927, 0.008886, 0.1756), (-0.04927, 0.02474, 0.2473), (-0.07214, 0.008886, 0.2632), (-0.04749, 0.02417, 0.352), (-0.03341, 0.02474, 0.2632), (0.07214, 0.008886, 0.2632), (0.04927, 0.02474, 0.2473), (0.03341, 0.02474, 0.2632), (0.04749, 0.02417, 0.352)], [], [(8, 7, 18, 17), (10, 2, 14), (27, 23, 22, 26), (9, 2, 10), (8, 2, 7), (21, 24, 28, 25), (1, 0, 5, 4), (9, 13, 2), (16, 10, 14, 19), (14, 8, 17, 19), (7, 13, 20, 18), (9, 10, 16, 15), (14, 2, 8), (2, 13, 7), (15, 20, 13, 9), (30, 38, 27, 26, 36), (21, 5, 0, 24), (1, 23, 24, 0), (5, 21, 22, 4), (24, 39, 40, 28), (22, 35, 36, 26), (29, 33, 34), (35, 30, 36), (30, 37, 38), (39, 29, 40), (41, 33, 29, 42), (43, 30, 35, 44), (45, 37, 30, 46), (47, 29, 39, 48), (25, 34, 33, 21), (24, 23, 37, 39), (33, 41, 44, 35), (42, 29, 31), (43, 32, 30), (28, 40, 29, 34, 25), (27, 38, 37, 23), (37, 45, 48, 39), (32, 46, 30), (31, 29, 47), (22, 21, 33, 35), (76, 47, 48), (65, 66, 68), (69, 70, 71), (77, 78, 80), (81, 82, 83), (63, 50, 49, 64), (59, 62, 61, 60), (69, 12, 51, 70), (11, 66, 65, 58), (75, 57, 56, 76), (53, 74, 73, 54), (81, 11, 55, 82), (12, 78, 77, 52), (61, 76, 56, 60), (63, 70, 51, 50), (51, 12, 52), (3, 12, 69), (51, 52, 53, 50), (53, 52, 77, 74), (78, 12, 3), (58, 55, 11), (75, 82, 55, 57), (6, 11, 81), (59, 60, 56, 57), (59, 58, 65, 62), (66, 11, 6), (67, 66, 6, 20, 15), (69, 72, 16, 19, 3), (76, 61, 47), (3, 19, 17, 79, 78), (80, 79, 17, 18, 84, 83), (6, 81, 84, 18, 20), (59, 57, 55, 58), (22, 23, 1, 4), (73, 64, 49, 54), (63, 62, 65, 70), (70, 65, 68, 71), (75, 74, 77, 82), (82, 77, 80, 83), (71, 68, 67, 15, 16, 72), (68, 66, 67), (71, 72, 69), (80, 78, 79), (83, 84, 81), (76, 48, 75), (48, 45, 74, 75), (73, 74, 45), (46, 73, 45), (64, 73, 46), (42, 31, 47, 61, 41), (61, 62, 41), (41, 62, 63, 44), (46, 32, 43, 44, 64), (63, 64, 44), (50, 53, 54, 49)])
_uv = me_sword.uv_layers.new(name='UVMap')
_uv.uv.foreach_set('vector', [0.1646, 0.5844, 0.1859, 0.5846, 0.1892, 0.2735, 0.1667, 0.2733, 0.1643, 0.5844, 0.1726, 0.8268, 0.1473, 0.7518, 0.4156, 0.5646, 0.4279, 0.5502, 0.4504, 0.5843, 0.4324, 0.59, 0.1856, 0.5846, 0.1726, 0.8268, 0.1643, 0.5844, 0.1646, 0.5844, 0.1731, 0.8268, 0.1859, 0.5846, 0.5215, 0.5373, 0.499, 0.5032, 0.517, 0.4975, 0.5338, 0.5229, 0.441, 0.5478, 0.4916, 0.5143, 0.5084, 0.5397, 0.4578, 0.5732, 0.1856, 0.5846, 0.1993, 0.7523, 0.1726, 0.8268, 0.1667, 0.2733, 0.1643, 0.5844, 0.1473, 0.7518, 0.141, 0.2732, 0.1478, 0.7518, 0.1646, 0.5844, 0.1667, 0.2733, 0.141, 0.2732, 0.1859, 0.5846, 0.1998, 0.7523, 0.2149, 0.2739, 0.1892, 0.2735, 0.1856, 0.5846, 0.1643, 0.5844, 0.1667, 0.2733, 0.1891, 0.2735, 0.1478, 0.7518, 0.1731, 0.8268, 0.1646, 0.5844, 0.1731, 0.8268, 0.1998, 0.7523, 0.1859, 0.5846, 0.1891, 0.2735, 0.2149, 0.2739, 0.1993, 0.7523, 0.1856, 0.5846, 0.4121, 0.5851, 0.4156, 0.5646, 0.4156, 0.5646, 0.4324, 0.59, 0.4324, 0.59, 0.5215, 0.5373, 0.5084, 0.5397, 0.4916, 0.5143, 0.499, 0.5032, 0.441, 0.5478, 0.4277, 0.5465, 0.4956, 0.5016, 0.4916, 0.5143, 0.5084, 0.5397, 0.5217, 0.541, 0.4538, 0.5859, 0.4578, 0.5732, 0.4956, 0.5016, 0.4578, 0.4926, 0.4853, 0.4858, 0.4853, 0.4858, 0.4538, 0.5859, 0.4916, 0.5948, 0.4641, 0.6017, 0.4641, 0.6017, 0.5372, 0.5769, 0.5151, 0.5793, 0.5322, 0.5567, 0.4916, 0.5948, 0.4807, 0.6143, 0.4641, 0.6017, 0.4121, 0.5106, 0.4343, 0.5082, 0.4172, 0.5308, 0.4578, 0.4926, 0.4686, 0.4732, 0.4853, 0.4858, 0.5289, 0.8875, 0.5287, 0.7019, 0.5509, 0.7019, 0.5511, 0.8875, 0.4786, 0.8879, 0.4784, 0.702, 0.5006, 0.702, 0.5008, 0.8875, 0.4558, 0.8878, 0.4561, 0.7019, 0.4784, 0.702, 0.478, 0.8882, 0.4054, 0.8877, 0.4057, 0.7018, 0.428, 0.7019, 0.4276, 0.8877, 0.5322, 0.5566, 0.5322, 0.5567, 0.5151, 0.5793, 0.5217, 0.541, 0.4956, 0.5016, 0.4277, 0.5465, 0.4343, 0.5082, 0.4578, 0.4926, 0.5287, 0.7019, 0.5289, 0.8875, 0.5008, 0.8875, 0.5006, 0.702, 0.5511, 0.8875, 0.5509, 0.7019, 0.5512, 0.8874, 0.4786, 0.8879, 0.4784, 0.888, 0.4784, 0.702, 0.517, 0.4975, 0.517, 0.4975, 0.5372, 0.5024, 0.5338, 0.5229, 0.5338, 0.5229, 0.4172, 0.5308, 0.4172, 0.5308, 0.4343, 0.5082, 0.4277, 0.5465, 0.4561, 0.7019, 0.4558, 0.8878, 0.4276, 0.8877, 0.428, 0.7019, 0.4784, 0.888, 0.478, 0.8882, 0.4784, 0.702, 0.5512, 0.8874, 0.5509, 0.7019, 0.5512, 0.8874, 0.4538, 0.5859, 0.5217, 0.541, 0.5151, 0.5793, 0.4916, 0.5948, 0.4091, 0.8974, 0.4054, 0.8877, 0.4276, 0.8877, 0.4825, 0.2132, 0.4761, 0.2203, 0.4779, 0.2083, 0.476, 0.1775, 0.4824, 0.1845, 0.478, 0.1894, 0.4652, 0.193, 0.4715, 0.1851, 0.4703, 0.1982, 0.4715, 0.2335, 0.4651, 0.2256, 0.4702, 0.2204, 0.4984, 0.1844, 0.4916, 0.1269, 0.5026, 0.1481, 0.5048, 0.1833, 0.492, 0.2718, 0.4987, 0.2134, 0.5053, 0.2144, 0.5032, 0.2502, 0.476, 0.1775, 0.4747, 0.1489, 0.4862, 0.127, 0.4824, 0.1845, 0.4749, 0.2495, 0.4761, 0.2203, 0.4825, 0.2132, 0.4867, 0.2717, 0.4455, 0.2256, 0.4545, 0.2762, 0.4436, 0.263, 0.4383, 0.2271, 0.4545, 0.1428, 0.4455, 0.1923, 0.4383, 0.1909, 0.4442, 0.1546, 0.4715, 0.2335, 0.471, 0.2638, 0.4587, 0.2761, 0.4651, 0.2256, 0.471, 0.1553, 0.4715, 0.1851, 0.4652, 0.193, 0.4587, 0.1428, 0.433, 0.2279, 0.4383, 0.2271, 0.4436, 0.263, 0.4386, 0.2649, 0.4984, 0.1844, 0.4824, 0.1845, 0.4862, 0.127, 0.4916, 0.1269, 0.4616, 0.1276, 0.471, 0.1553, 0.4587, 0.1428, 0.4737, 0.1738, 0.4747, 0.1489, 0.476, 0.1775, 0.4616, 0.1276, 0.4587, 0.1428, 0.4545, 0.1428, 0.4521, 0.1269, 0.4545, 0.1428, 0.4587, 0.1428, 0.4652, 0.193, 0.4455, 0.1923, 0.4715, 0.1851, 0.471, 0.1553, 0.4737, 0.1811, 0.4608, 0.2907, 0.4587, 0.2761, 0.471, 0.2638, 0.4455, 0.2256, 0.4651, 0.2256, 0.4587, 0.2761, 0.4545, 0.2762, 0.4737, 0.2376, 0.471, 0.2638, 0.4715, 0.2335, 0.4523, 0.2903, 0.4386, 0.2649, 0.4436, 0.263, 0.4545, 0.2762, 0.492, 0.2718, 0.4867, 0.2717, 0.4825, 0.2132, 0.4987, 0.2134, 0.4761, 0.2203, 0.4749, 0.2495, 0.4737, 0.2241, 0.1976, 0.2273, 0.2102, 0.1905, 0.2167, 0.1906, 0.2149, 0.2739, 0.1891, 0.2735, 0.1468, 0.1903, 0.1589, 0.227, 0.1667, 0.2733, 0.141, 0.2732, 0.1403, 0.1903, 0.5583, 0.8952, 0.5475, 0.8972, 0.5512, 0.8874, 0.1403, 0.1903, 0.141, 0.2732, 0.1667, 0.2733, 0.1589, 0.227, 0.1468, 0.1903, 0.1644, 0.1902, 0.1589, 0.227, 0.1667, 0.2733, 0.1892, 0.2735, 0.1976, 0.2273, 0.1925, 0.1902, 0.2167, 0.1906, 0.2101, 0.1905, 0.1976, 0.2273, 0.1892, 0.2735, 0.2149, 0.2739, 0.4523, 0.2903, 0.4545, 0.2762, 0.4587, 0.2761, 0.4608, 0.2907, 0.4504, 0.5843, 0.4279, 0.5502, 0.441, 0.5478, 0.4578, 0.5732, 0.4383, 0.1909, 0.4328, 0.1899, 0.4393, 0.1524, 0.4442, 0.1546, 0.4984, 0.1844, 0.4987, 0.2134, 0.4825, 0.2132, 0.4824, 0.1845, 0.4824, 0.1845, 0.4825, 0.2132, 0.4779, 0.2083, 0.478, 0.1894, 0.4455, 0.2256, 0.4455, 0.1923, 0.4652, 0.193, 0.4651, 0.2256, 0.4651, 0.2256, 0.4652, 0.193, 0.4703, 0.1982, 0.4702, 0.2204, 0.1644, 0.1902, 0.1925, 0.1902, 0.1976, 0.2273, 0.1891, 0.2735, 0.1667, 0.2733, 0.1589, 0.227, 0.1925, 0.1902, 0.2102, 0.1905, 0.1976, 0.2273, 0.1644, 0.1902, 0.1589, 0.227, 0.1468, 0.1903, 0.1644, 0.1902, 0.1468, 0.1903, 0.1589, 0.227, 0.1925, 0.1902, 0.1976, 0.2273, 0.2101, 0.1905, 0.4383, 0.2271, 0.4358, 0.2164, 0.4455, 0.2256, 0.4358, 0.2164, 0.436, 0.2014, 0.4455, 0.1923, 0.4455, 0.2256, 0.4383, 0.1909, 0.4455, 0.1923, 0.436, 0.2014, 0.478, 0.8882, 0.4733, 0.8974, 0.4558, 0.8878, 0.4833, 0.8971, 0.4733, 0.8974, 0.478, 0.8882, 0.5511, 0.8875, 0.5512, 0.8874, 0.5512, 0.8874, 0.5475, 0.8972, 0.5289, 0.8875, 0.5053, 0.2144, 0.4987, 0.2134, 0.5071, 0.205, 0.5071, 0.205, 0.4987, 0.2134, 0.4984, 0.1844, 0.5067, 0.1924, 0.478, 0.8882, 0.4784, 0.888, 0.4786, 0.8879, 0.5008, 0.8875, 0.4833, 0.8971, 0.4984, 0.1844, 0.5048, 0.1833, 0.5067, 0.1924, 0.4521, 0.1269, 0.4545, 0.1428, 0.4442, 0.1546, 0.4393, 0.1524])
me_sword.materials.append(mat_swordmat)
me_sword.use_mirror_x = True
me_sword.use_mirror_y = True
me_sword.use_paint_bone_selection = False
me_sword.use_paint_mask = True
me_sword.update()
arm_knightarmature = bpy.data.armatures.new('KnightArmature')  # bones are not reproduced

# ---- objects
ob_knight = bpy.data.objects.new('Knight', me_knight)
ob_knightarmature = bpy.data.objects.new('KnightArmature', arm_knightarmature)
ob_sword = bpy.data.objects.new('Sword', me_sword)

# ---- transforms, parenting, visibility, modifiers, constraints
ob_knight.parent = ob_knightarmature
ob_knight.location = (0.0, 0.0, 0.0)
_vg = ob_knight.vertex_groups.new(name='Torso')
for _i, _w in zip([0, 1, 3, 4, 5, 6, 7, 8, 9, 10, 11, 12, 13, 19, 20, 21, 22, 24, 27, 29, 30, 32, 33, 36, 37, 38, 39, 41, 42, 45, 51, 52, 54, 55, 58, 64, 66, 67, 71, 117, 118, 119, 120, 121, 246, 247, 248, 249, 250, 251, 335, 336, 337, 338, 339, 340, 355, 386, 387, 388, 389, 390, 391, 392, 398, 466, 467, 468, 469, 470, 471, 472, 473, 474, 475, 476, 477, 478, 479, 480, 481, 482, 483, 484, 485, 486, 487, 488, 489, 490, 491, 492], [0.2285, 0.1876, 0.1012, 0.1819, 0.7895, 0.2167, 0.8026, 0.3817, 0.1288, 0.6604, 0.011, 0.04305, 0.2438, 0.648, 0.2095, 0.4653, 0.2252, 0.6888, 0.01469, 0.1132, 0.7222, 0.507, 0.8134, 0.07048, 0.05407, 0.08262, 0.7779, 0.56, 0.5677, 0.08677, 0.7195, 0.7119, 0.084, 0.6942, 0.1107, 0.05985, 0.0662, 0.06578, 0.007983, 0.4418, 0.2155, 0.6261, 0.2965, 0.6151, 0.05452, 0.0806, 0.1747, 0.1182, 0.06246, 0.2247, 0.547, 0.7159, 0.7368, 0.7447, 0.4443, 0.5529, 0.7659, 0.1628, 0.1693, 0.09452, 0.1077, 0.01932, 0.09536, 0.01375, 0.0585, 0.05534, 0.341, 0.2818, 0.0403, 0.1358, 0.09471, 0.02726, 0.05908, 0.03123, 0.1182, 0.2285, 0.0403, 0.0806, 0.02726, 0.05452, 0.1747, 0.1107, 0.4653, 0.06246, 0.3817, 0.05534, 0.341, 0.2818, 0.1358, 0.09471, 0.05908, 0.03123]): _vg.add([_i], _w, 'REPLACE')
_vg = ob_knight.vertex_groups.new(name='Head')
for _i, _w in zip([10, 30, 32, 33, 51, 52, 261, 262, 263, 264, 265, 266, 267, 268, 269, 270, 271, 272, 273, 274, 275, 276, 277, 278, 279, 280, 281, 282, 283, 284, 285, 286, 287, 288, 289, 290, 291, 292, 293, 294, 295, 296, 297, 298, 299, 300, 301, 302, 303, 304, 305, 306, 307, 308, 309, 310, 311, 312, 313, 314, 315, 316, 317, 318, 319, 320, 321, 322, 323, 324, 325, 326, 327, 328, 329, 330, 331, 332, 333, 334, 335, 336, 337, 338, 339, 340, 341, 342, 343, 344, 345, 346, 347, 348, 349, 350, 351, 352, 353, 354, 355, 401, 402, 403, 404, 405, 406, 407, 408, 409, 410, 411, 412, 465], [0.2746, 0.08797, 0.425, 0.06965, 0.0709, 0.0249, 1.0, 1.0, 1.0, 1.0, 1.0, 1.0, 1.0, 1.0, 1.0, 1.0, 1.0, 1.0, 1.0, 1.0, 1.0, 1.0, 1.0, 1.0, 1.0, 1.0, 1.0, 1.0, 1.0, 1.0, 1.0, 1.0, 1.0, 1.0, 1.0, 1.0, 1.0, 1.0, 1.0, 1.0, 1.0, 1.0, 1.0, 1.0, 1.0, 1.0, 1.0, 1.0, 1.0, 1.0, 1.0, 1.0, 1.0, 1.0, 1.0, 1.0, 1.0, 1.0, 1.0, 1.0, 1.0, 1.0, 1.0, 1.0, 1.0, 1.0, 1.0, 1.0, 1.0, 1.0, 1.0, 1.0, 1.0, 1.0, 1.0, 1.0, 1.0, 1.0, 1.0, 1.0, 0.008525, 0.2039, 0.1865, 0.07, 0.4781, 0.3446, 1.0, 1.0, 1.0, 1.0, 1.0, 1.0, 1.0, 1.0, 1.0, 1.0, 1.0, 1.0, 1.0, 1.0, 0.04991, 1.0, 1.0, 1.0, 1.0, 1.0, 1.0, 1.0, 1.0, 1.0, 1.0, 1.0, 1.0, 1.0]): _vg.add([_i], _w, 'REPLACE')
_vg = ob_knight.vertex_groups.new(name='hip_R')
for _i, _w in zip([0, 2, 4, 5, 6, 8, 11, 12, 13, 20, 21, 24, 27, 34, 36, 37, 38, 39, 41, 42, 45, 48, 53, 54, 55, 58, 73, 80, 81, 100, 105, 109, 117, 118, 119, 120, 121, 242, 243, 244, 245, 246, 247, 248, 249, 250, 251, 454, 466, 467, 468, 469, 470, 471, 472, 473, 474, 475, 476, 477, 478, 479, 480, 481, 482, 483, 484, 485, 486, 487, 488, 489, 490, 491, 492], [0.6054, 0.1468, 0.6318, 0.03863, 0.5218, 0.4757, 0.7409, 0.5897, 0.08494, 0.05355, 0.3497, 0.03988, 0.6759, 0.1869, 0.6547, 0.7635, 0.0537, 0.0693, 0.2921, 0.1984, 0.04522, 0.2359, 0.2606, 0.04222, 0.06062, 0.6158, 0.09692, 0.09793, 0.09614, 0.06614, 0.04305, 0.08806, 0.235, 0.1558, 0.2274, 0.2102, 0.2248, 0.05677, 0.08179, 0.1746, 0.0433, 0.3884, 0.4003, 0.6431, 0.5408, 0.4285, 0.152, 0.0006477, 0.3813, 0.4357, 0.5537, 0.241, 0.5976, 0.6595, 0.2226, 0.3577, 0.2359, 0.5408, 0.6054, 0.241, 0.4003, 0.2226, 0.3884, 0.6431, 0.6158, 0.3497, 0.4285, 0.4757, 0.3813, 0.4357, 0.5537, 0.5976, 0.6595, 0.3577, 0.2359]): _vg.add([_i], _w, 'REPLACE')
_vg = ob_knight.vertex_groups.new(name='leg_1_R')
for _i, _w in zip([0, 2, 4, 6, 8, 11, 12, 13, 20, 21, 27, 34, 36, 37, 38, 41, 42, 45, 48, 53, 54, 58, 73, 80, 81, 88, 92, 96, 100, 101, 105, 109, 117, 118, 119, 120, 121, 242, 243, 244, 245, 246, 247, 248, 249, 250, 251, 453, 454, 455, 456, 457, 458, 459, 460, 461, 462, 466, 467, 468, 469, 470, 471, 472, 473, 474, 475, 476, 477, 478, 479, 480, 481, 482, 483, 484, 485, 486, 487, 488, 489, 490, 491, 492], [0.125, 0.824, 0.1545, 0.05449, 0.09942, 0.1985, 0.328, 0.03976, 0.009319, 0.03904, 0.2698, 0.7344, 0.2422, 0.1283, 0.04312, 0.06296, 0.04523, 0.02918, 0.6751, 0.6783, 0.01491, 0.2158, 0.7618, 0.762, 0.7661, 0.8953, 0.9076, 0.8655, 0.8357, 0.9198, 0.8207, 0.7871, 0.1051, 0.1482, 0.02052, 0.1858, 0.05357, 0.9159, 0.8774, 0.7658, 0.9374, 0.4691, 0.3781, 0.1081, 0.2055, 0.4602, 0.1045, 0.2245, 0.2206, 0.2093, 0.166, 0.155, 0.1948, 0.1791, 0.1447, 0.2172, 0.1994, 0.5199, 0.04676, 0.127, 0.6278, 0.2265, 0.189, 0.6925, 0.4857, 0.6988, 0.2055, 0.125, 0.6278, 0.3781, 0.6925, 0.4691, 0.1081, 0.2158, 0.03904, 0.4602, 0.09942, 0.5199, 0.04676, 0.127, 0.2265, 0.189, 0.4857, 0.6988]): _vg.add([_i], _w, 'REPLACE')
_vg = ob_knight.vertex_groups.new(name='leg_2_R')
for _i, _w in zip([34, 35, 40, 44, 46, 47, 48, 50, 53, 56, 57, 73, 74, 75, 76, 77, 78, 79, 80, 81, 82, 83, 84, 85, 86, 87, 88, 89, 90, 91, 92, 93, 94, 95, 96, 97, 98, 99, 100, 101, 102, 103, 104, 105, 106, 107, 108, 109, 110, 111, 112, 221, 222, 223, 230, 237, 238, 239, 241, 252, 253, 254, 255, 256, 257, 258, 259, 260, 433, 434, 435, 436, 437, 438, 439, 440, 441, 442, 443, 444, 445, 446, 447, 448, 449, 450, 451, 452, 453, 454, 455, 456, 457, 458, 459, 460, 461, 462, 463], [0.06405, 0.05342, 0.4681, 0.1578, 0.1327, 0.4717, 0.0656, 0.0472, 0.02855, 0.5332, 0.5361, 0.1309, 0.9849, 0.9629, 0.8651, 0.8562, 0.9659, 0.9841, 0.1304, 0.1296, 0.9822, 0.9542, 0.6746, 0.6793, 0.9606, 0.9869, 0.09156, 0.1563, 0.8608, 0.9514, 0.07347, 0.8738, 0.9686, 0.9877, 0.1097, 0.1605, 0.858, 0.9489, 0.09291, 0.07222, 0.9753, 0.8968, 0.2891, 0.1255, 0.9866, 0.9658, 0.8483, 0.1175, 0.9724, 0.8932, 0.3094, 0.02296, 0.008335, 0.05516, 0.002398, 0.5303, 0.443, 0.08389, 0.8565, 0.1863, 0.5211, 0.5602, 0.5848, 0.584, 0.0731, 0.2015, 0.5005, 0.07377, 0.985, 0.9844, 0.9798, 0.9831, 0.9679, 0.985, 0.9688, 0.9727, 0.9855, 0.9709, 0.9859, 0.9812, 0.9753, 0.9836, 0.9772, 0.985, 0.9806, 0.9782, 0.9846, 0.979, 0.7498, 0.7515, 0.7648, 0.829, 0.8384, 0.7965, 0.8063, 0.8515, 0.7663, 0.7786, 0.9859]): _vg.add([_i], _w, 'REPLACE')
_vg = ob_knight.vertex_groups.new(name='foot_R')
for _i, _w in zip([35, 40, 43, 44, 46, 47, 49, 50, 56, 57, 75, 76, 77, 78, 83, 84, 85, 86, 89, 90, 91, 93, 94, 97, 98, 99, 103, 104, 107, 108, 110, 111, 112, 113, 114, 115, 116, 220, 221, 222, 223, 224, 225, 226, 227, 228, 229, 230, 231, 232, 233, 234, 235, 236, 237, 238, 239, 240, 241, 252, 253, 254, 255, 256, 257, 258, 259, 260, 437, 439, 440, 442], [0.9466, 0.5319, 0.9831, 0.8422, 0.8673, 0.5283, 0.9785, 0.9514, 0.4668, 0.4639, 0.02426, 0.1349, 0.1438, 0.0181, 0.04159, 0.3254, 0.3207, 0.02871, 0.8437, 0.1392, 0.04723, 0.1262, 0.01275, 0.8395, 0.142, 0.05109, 0.1032, 0.7109, 0.01848, 0.1517, 0.005189, 0.1068, 0.6906, 0.9979, 0.9994, 0.9955, 0.9965, 0.9955, 0.9635, 0.9708, 0.9448, 0.9996, 0.9991, 0.9979, 0.9989, 0.9948, 0.9987, 0.9738, 0.9805, 0.9914, 0.9959, 0.9959, 0.9995, 0.9993, 0.4697, 0.557, 0.9161, 0.9821, 0.1435, 0.8137, 0.4789, 0.4398, 0.4152, 0.416, 0.9269, 0.7985, 0.4995, 0.9262, 0.01424, 0.01237, 0.004637, 0.008126]): _vg.add([_i], _w, 'REPLACE')
_vg = ob_knight.vertex_groups.new(name='hip_L')
for _i, _w in zip([6, 21, 37, 119, 121, 248, 467, 471, 481, 483, 487, 490], [0.1863, 0.1047, 0.03242, 0.05795, 0.002076, 0.04335, 0.1455, 0.02167, 0.04335, 0.1047, 0.1455, 0.02167]): _vg.add([_i], _w, 'REPLACE')
_vg = ob_knight.vertex_groups.new(name='leg_1_L')
_vg = ob_knight.vertex_groups.new(name='leg_2_L')
_vg = ob_knight.vertex_groups.new(name='foot_L')
_vg = ob_knight.vertex_groups.new(name='shoulder_R')
for _i, _w in zip([0, 1, 3, 5, 7, 8, 9, 10, 13, 19, 20, 21, 22, 24, 29, 30, 32, 33, 38, 39, 41, 42, 45, 51, 52, 54, 55, 58, 59, 60, 61, 62, 63, 64, 65, 66, 67, 68, 69, 70, 71, 72, 117, 118, 119, 120, 121, 246, 247, 249, 250, 251, 335, 336, 337, 338, 339, 340, 355, 356, 357, 358, 359, 360, 361, 362, 363, 364, 365, 386, 387, 388, 389, 390, 391, 392, 393, 394, 395, 396, 397, 398, 399, 400, 416, 417, 421, 422, 466, 467, 468, 469, 470, 472, 473, 474, 475, 476, 477, 478, 479, 480, 482, 483, 484, 485, 486, 487, 488, 489, 491, 492], [0.01487, 0.763, 0.8793, 0.1304, 0.1474, 0.01768, 0.8505, 0.05958, 0.6078, 0.3117, 0.6904, 0.01534, 0.7374, 0.2337, 0.8693, 0.1843, 0.06471, 0.09882, 0.7628, 0.1173, 0.07676, 0.1762, 0.7849, 0.2043, 0.2267, 0.7977, 0.2129, 0.03919, 0.7754, 0.7745, 0.8, 0.7945, 0.8212, 0.8705, 0.8018, 0.856, 0.8605, 0.8059, 0.8138, 0.865, 0.9382, 0.8127, 0.2012, 0.4514, 0.04977, 0.2905, 0.07665, 0.0804, 0.1313, 0.1253, 0.03681, 0.4928, 0.4112, 0.07646, 0.06852, 0.1753, 0.07384, 0.09863, 0.1765, 0.1247, 0.09259, 0.1418, 0.1507, 0.1666, 0.1523, 0.148, 0.1438, 0.1802, 0.1455, 0.7986, 0.7813, 0.8831, 0.8672, 0.9255, 0.8802, 0.9181, 0.8298, 0.9457, 0.8387, 0.9504, 0.8537, 0.8604, 0.8141, 0.87, 0.01661, 0.02524, 0.01598, 0.002442, 0.01959, 0.007672, 0.008839, 0.06566, 0.007433, 0.0402, 0.06263, 0.01841, 0.1253, 0.01487, 0.06566, 0.1313, 0.0402, 0.0804, 0.03919, 0.01534, 0.03681, 0.01768, 0.01959, 0.007672, 0.008839, 0.007433, 0.06263, 0.01841]): _vg.add([_i], _w, 'REPLACE')
_vg = ob_knight.vertex_groups.new(name='arm_2_R')
for _i, _w in zip([14, 15, 16, 17, 18, 23, 25, 26, 28, 31, 38, 45, 54, 59, 60, 61, 62, 63, 64, 65, 66, 67, 68, 69, 70, 71, 72, 118, 122, 123, 124, 125, 126, 127, 128, 129, 130, 131, 132, 133, 134, 135, 136, 137, 138, 139, 140, 141, 142, 143, 144, 145, 146, 148, 151, 209, 218, 219, 356, 357, 358, 359, 360, 361, 362, 363, 364, 365, 366, 367, 368, 369, 370, 371, 372, 373, 374, 375, 376, 377, 378, 379, 380, 381, 382, 383, 384, 385, 390, 392, 393, 394, 395, 396, 397, 398, 399, 400, 413, 414, 415, 416, 417, 418, 419, 420, 421, 422, 423, 424, 425, 426, 427, 428, 429, 430, 431, 432, 464], [0.95, 0.9322, 0.9392, 0.9362, 0.9545, 0.9907, 0.9854, 0.9843, 0.9666, 0.9576, 0.05332, 0.02958, 0.02704, 0.204, 0.2119, 0.1896, 0.1699, 0.1596, 0.02062, 0.1719, 0.03739, 0.05389, 0.1635, 0.1604, 0.1229, 0.001944, 0.1549, 0.003022, 0.9452, 0.869, 0.9256, 0.8735, 0.8656, 0.949, 0.9447, 0.912, 0.9274, 0.9465, 0.7829, 0.3592, 0.6677, 0.233, 0.3026, 0.1133, 0.5859, 0.1052, 0.1795, 0.7083, 0.1273, 0.05154, 0.0764, 0.02019, 0.05924, 0.0821, 0.1397, 0.01579, 0.03009, 0.06736, 0.8716, 0.9056, 0.8559, 0.8431, 0.828, 0.8428, 0.8467, 0.8514, 0.8155, 0.8484, 0.9783, 0.9805, 0.9772, 0.9487, 0.9572, 0.9696, 0.9742, 0.9624, 0.9678, 0.9523, 0.978, 0.9802, 0.9765, 0.9544, 0.9598, 0.9721, 0.975, 0.9657, 0.9678, 0.9564, 0.0174, 0.03855, 0.1431, 0.002871, 0.1398, 0.0008921, 0.1285, 0.0669, 0.157, 0.1124, 0.9852, 0.991, 0.981, 0.9654, 0.9611, 0.977, 0.979, 0.9774, 0.966, 0.9727, 0.9801, 0.9789, 0.9728, 0.9677, 0.9761, 0.9614, 0.9598, 0.9634, 0.9704, 0.9767, 0.9704]): _vg.add([_i], _w, 'REPLACE')
_vg = ob_knight.vertex_groups.new(name='hand_1_R')
for _i, _w in zip([127, 129, 130, 131, 132, 134, 135, 136, 137, 138, 139, 140, 141, 142, 144, 146, 147, 148, 149, 150, 151, 152, 153, 154, 155, 156, 157, 158, 159, 160, 161, 162, 163, 164, 165, 166, 171, 172, 173, 174, 175, 177, 178, 179, 180, 181, 182, 187, 190, 191, 197, 201, 208, 209, 210, 217, 218, 219], [0.04235, 0.08174, 0.05896, 0.008835, 0.09413, 0.03364, 0.02349, 0.1055, 0.8663, 0.2586, 0.8752, 0.7773, 0.2289, 0.5949, 0.2207, 0.6101, 0.9715, 0.7438, 0.9241, 0.8454, 0.7035, 0.2485, 0.7218, 0.733, 0.8027, 0.2578, 0.6742, 0.7368, 0.1459, 0.1381, 0.8025, 0.1412, 0.5818, 0.1758, 0.1491, 0.454, 0.184, 0.1626, 0.02308, 0.01292, 0.1022, 0.1671, 0.03742, 0.009951, 0.115, 0.06446, 0.04938, 0.06181, 0.03314, 0.02114, 0.02043, 0.0643, 0.07685, 0.06177, 0.1278, 0.606, 0.7687, 0.7935]): _vg.add([_i], _w, 'REPLACE')
_vg = ob_knight.vertex_groups.new(name='hand_2_R')
for _i, _w in zip([150, 153, 154, 155, 157, 158, 159, 160, 161, 162, 163, 164, 165, 166, 167, 170, 171, 172, 173, 174, 175, 176, 177, 178, 179, 180, 181, 182, 183, 184, 185, 186, 187, 188, 189, 190, 191, 192, 193, 194, 195, 196, 197, 198, 199, 200, 202, 207, 211], [0.3407, 0.04806, 0.206, 0.3855, 0.2018, 0.2859, 0.243, 0.3578, 0.2727, 0.3429, 0.3079, 0.4756, 0.4395, 0.3965, 0.0, 0.0, 0.3604, 0.4728, 0.2765, 0.3933, 0.3683, 0.2514, 0.1687, 0.01375, 0.03179, 0.01017, 0.0, 0.0, 0.0, 0.0, 0.0, 0.0, 0.0, 0.0, 0.0, 0.0, 0.0, 0.0, 0.0, 0.0, 0.0, 0.0, 0.0, 0.0, 0.0, 0.0, 0.0, 0.0, 0.0]): _vg.add([_i], _w, 'REPLACE')
_vg = ob_knight.vertex_groups.new(name='thumb_1_R')
for _i, _w in zip([2, 3, 14, 15, 16, 17, 18, 31, 71, 122, 123, 124, 125, 126, 127, 128, 130, 131, 132, 133, 134, 135, 136, 138, 139, 140, 141, 142, 143, 144, 145, 146, 147, 148, 149, 151, 152, 153, 154, 155, 156, 157, 158, 163, 166, 201, 202, 203, 204, 205, 208, 209, 210, 215, 216, 217, 218, 219, 359, 360, 361, 363, 364, 365, 369, 370, 371, 373, 374, 375, 379, 380, 381, 383, 385, 392, 416, 417, 418, 420, 421, 422, 425, 426, 428, 429, 430, 438, 441, 451], [0.0, 0.0, 0.0, 0.0, 0.0, 0.0, 0.0, 0.0, 0.0, 0.0, 0.0, 0.0, 0.0, 0.0, 0.0, 0.0, 0.0, 0.0, 0.1055, 0.5447, 0.2527, 0.6372, 0.5502, 0.1398, 0.0, 0.0, 0.0, 0.0, 0.7506, 0.6227, 0.5239, 0.227, 0.0, 0.1161, 0.0, 0.0, 0.5095, 0.0665, 0.0, 0.0, 0.3125, 0.0, 0.0, 0.0, 0.0, 0.1306, 0.02661, 0.003935, 0.1084, 0.1365, 0.09145, 0.7118, 0.09895, 0.09157, 0.003716, 0.1179, 0.06788, 0.0, 0.0, 0.0, 0.0, 0.0, 0.0, 0.0, 0.0, 0.0, 0.0, 0.0, 0.0, 0.0, 0.0, 0.0, 0.0, 0.0, 0.0, 0.0, 0.0, 0.0, 0.0, 0.0, 0.0, 0.0, 0.0, 0.0, 0.0, 0.0, 0.0, 0.0, 0.0, 0.0]): _vg.add([_i], _w, 'REPLACE')
_vg = ob_knight.vertex_groups.new(name='thumb_2_R')
for _i, _w in zip([133, 134, 135, 136, 138, 142, 143, 144, 145, 146, 148, 152, 153, 154, 156, 157, 158, 163, 164, 165, 166, 167, 168, 169, 170, 195, 198, 201, 202, 203, 204, 205, 206, 207, 208, 209, 210, 211, 212, 213, 214, 215, 216, 217, 218], [0.0, 0.0, 0.0, 0.0, 0.0, 0.0, 0.0007429, 0.0, 0.002267, 0.0, 0.0, 0.0002955, 0.0, 0.0, 0.01035, 0.0, 0.0, 0.0, 0.0, 0.0, 0.0, 0.9791, 0.9922, 0.994, 0.9917, 0.0, 0.0, 0.2295, 0.9372, 0.9692, 0.2551, 0.2463, 0.977, 0.9665, 0.2347, 0.02562, 0.005143, 0.9897, 0.9962, 0.2808, 0.9951, 0.2576, 0.9638, 0.0, 0.0]): _vg.add([_i], _w, 'REPLACE')
_vg = ob_knight.vertex_groups.new(name='shoulder_L')
_vg = ob_knight.vertex_groups.new(name='arm_2_L')
_vg = ob_knight.vertex_groups.new(name='hand_1_L')
_vg = ob_knight.vertex_groups.new(name='hand_2_L')
_vg = ob_knight.vertex_groups.new(name='thumb_1_L')
_vg = ob_knight.vertex_groups.new(name='thumb_2_L')
for _i, _w in zip([63, 70, 400], [0.0, 0.0, 0.0]): _vg.add([_i], _w, 'REPLACE')
_vg = ob_knight.vertex_groups.new(name='hand_3_R')
for _i, _w in zip([153, 154, 157, 158, 159, 160, 161, 162, 163, 164, 165, 166, 171, 172, 173, 174, 175, 176, 177, 178, 179, 180, 181, 182, 183, 184, 185, 186, 187, 188, 189, 190, 191, 192, 193, 194, 195, 196, 197, 198, 199, 200], [0.0, 0.0, 0.0, 0.01975, 0.1178, 0.07527, 0.02739, 0.05381, 0.0, 0.0, 0.02056, 0.0, 0.09445, 0.09598, 0.1687, 0.1393, 0.101, 0.1182, 0.1001, 0.1359, 0.2196, 0.1134, 0.1577, 0.1664, 0.1956, 0.1701, 0.1803, 0.1654, 0.1563, 0.1744, 0.2113, 0.1585, 0.174, 0.1833, 0.1906, 0.1837, 0.1969, 0.1871, 0.1725, 0.1888, 0.1994, 0.1786]): _vg.add([_i], _w, 'REPLACE')
_vg = ob_knight.vertex_groups.new(name='hand_3_L')
_vg = ob_knight.vertex_groups.new(name='arm_1_R')
for _i, _w in zip([1, 3, 5, 7, 9, 13, 19, 20, 22, 24, 29, 30, 33, 38, 39, 41, 42, 45, 51, 52, 54, 55, 59, 60, 61, 62, 63, 64, 65, 66, 67, 68, 69, 70, 71, 72, 117, 118, 120, 121, 246, 247, 249, 250, 251, 335, 338, 356, 357, 358, 359, 360, 361, 362, 363, 364, 365, 386, 387, 388, 389, 390, 391, 392, 393, 394, 395, 396, 397, 398, 399, 400, 413, 414, 415, 416, 417, 418, 419, 420, 421, 422, 469, 472, 473, 474, 475, 477, 478, 479, 480, 484, 491, 492], [0.3263, 0.198, 0.05653, 0.002567, 0.1967, 0.2596, 0.0492, 0.2627, 0.4641, 0.1026, 0.1955, 0.03425, 0.03129, 0.6897, 0.0178, 0.01895, 0.07633, 0.6665, 0.01059, 0.1102, 0.7247, 0.06896, 0.9442, 0.9354, 0.9156, 0.7571, 0.8018, 0.7079, 0.8614, 0.7887, 0.7878, 0.8856, 0.8572, 0.8731, 0.7793, 0.7874, 0.1033, 0.372, 0.2106, 0.01941, 0.06106, 0.09207, 0.07157, 0.007496, 0.364, 0.02748, 0.05385, 0.8513, 0.8785, 0.7486, 0.2668, 0.3257, 0.1266, 0.1743, 0.1907, 0.4584, 0.2396, 0.552, 0.469, 0.5721, 0.601, 0.9016, 0.2958, 0.7528, 0.9061, 0.9176, 0.9065, 0.898, 0.8788, 0.8114, 0.8927, 0.8015, 0.3012, 0.3458, 0.3198, 0.2162, 0.2375, 0.2301, 0.2715, 0.2123, 0.2735, 0.2088, 0.04603, 0.03053, 0.03578, 0.003748, 0.07157, 0.04603, 0.09207, 0.03053, 0.06106, 0.007496, 0.03578, 0.003748]): _vg.add([_i], _w, 'REPLACE')
_vg = ob_knight.vertex_groups.new(name='arm_1_L')
_m = ob_knight.modifiers.new('Mirror', 'MIRROR')
_m = ob_knight.modifiers.new('Armature', 'ARMATURE')
_m.object = ob_knightarmature
ob_knightarmature.location = (0.0, 0.0, 0.0)
ob_sword.location = (1.902, -1.437e-07, 1.07)
ob_sword.use_mesh_mirror_x = True
ob_sword.use_mesh_mirror_y = True
_c = ob_sword.constraints.new('COPY_TRANSFORMS'); _c.name = 'Copy Transforms'
_c.target = ob_knightarmature
_c.subtarget = 'item_L'

# ---- collection membership
col_collection.objects.link(ob_knight)
col_collection.objects.link(ob_knightarmature)
col_collection.objects.link(ob_sword)

# ---- scene / render settings (as saved in the file)
scene.frame_start = 0; scene.frame_end = 47; scene.frame_set(6)
scene.render.engine = 'BLENDER_EEVEE_NEXT'
scene.render.fps = 60
scene.render.bake_bias = 0.0
scene.render.bake_samples = 0
scene.cycles.sampling_pattern = 'TABULATED_SOBOL'
scene.eevee.use_volume_custom_range = False
bpy.context.view_layer.update()

# ---- added for rendering (the .blend has no active camera and no usable light): camera, sun
cam_auto = bpy.data.cameras.new('AutoCamera')
cam_auto.lens = 50.0
cam_auto.sensor_width = 36.0
cam_auto.clip_end = 1000.0
ob_auto_camera = bpy.data.objects.new('AutoCamera', cam_auto)
scene.collection.objects.link(ob_auto_camera)
ob_auto_camera.location = (3.64849, -4.77441, 4.3927)
ob_auto_camera.rotation_euler = (1.09748, -7.21219e-08, 0.694738)
scene.camera = ob_auto_camera
light_auto_sun = bpy.data.lights.new('AutoSun', 'SUN')
light_auto_sun.energy = 3.0
light_auto_sun.angle = 0.0523599
ob_auto_sun = bpy.data.objects.new('AutoSun', light_auto_sun)
scene.collection.objects.link(ob_auto_sun)
ob_auto_sun.rotation_euler = (0.872665, 0.174533, 0.523599)
bpy.context.view_layer.update()
